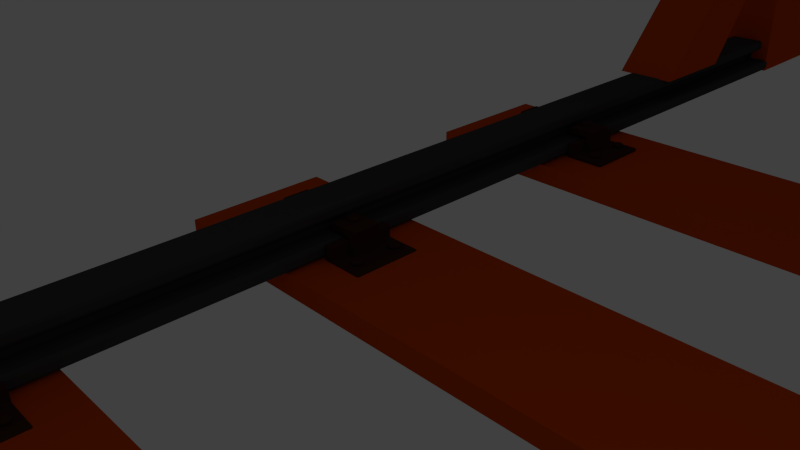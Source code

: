 # Source: re-ru25.blend  (saved by Blender 2.71.0; exported with 4.5.12 LTS)
import bpy
from mathutils import Matrix  # noqa: F401  (used for matrix-valued properties, if any)

bpy.ops.wm.read_factory_settings(use_empty=True)
scene = bpy.context.scene
scene.name = 'Scene'

# ---- collections
col_collection_1 = bpy.data.collections.new('Collection 1'); scene.collection.children.link(col_collection_1)

# ---- materials (node trees are filled in below, after node groups)
mat_material_005 = bpy.data.materials.new('Material.005')
mat_material_005.alpha_threshold = 0.0
mat_material_005.use_transparent_shadow = False
mat_material_005.diffuse_color = (0.05222, 0.02172, 0.01396, 1.0)
mat_material_005.roughness = 0.5
mat_material_005.specular_intensity = 1.0
mat_material_005.line_color = (0.0, 0.0, 0.0, 1.0)
mat_material_001 = bpy.data.materials.new('Material.001')
mat_material_001.alpha_threshold = 0.0
mat_material_001.use_transparent_shadow = False
mat_material_001.diffuse_color = (0.05222, 0.05222, 0.05222, 1.0)
mat_material_001.roughness = 0.5
mat_material_001.specular_intensity = 1.0
mat_material_001.line_color = (0.0, 0.0, 0.0, 1.0)
mat_material_002 = bpy.data.materials.new('Material.002')
mat_material_002.alpha_threshold = 0.0
mat_material_002.use_transparent_shadow = False
mat_material_002.diffuse_color = (0.6152, 0.06405, 0.0, 1.0)
mat_material_002.roughness = 0.5
mat_material_002.specular_intensity = 0.1383
mat_material_002.line_color = (0.0, 0.0, 0.0, 1.0)
mat_material_003 = bpy.data.materials.new('Material.003')
mat_material_003.alpha_threshold = 0.0
mat_material_003.use_transparent_shadow = False
mat_material_003.diffuse_color = (0.5277, 0.009665, 0.02085, 1.0)
mat_material_003.roughness = 0.5
mat_material_003.specular_intensity = 1.0
mat_material_003.line_color = (0.0, 0.0, 0.0, 1.0)

# ---- material node trees

# ---- world
world_world = bpy.data.worlds.new('World'); scene.world = world_world
world_world.color = (0.05088, 0.05088, 0.05088)
world_world.use_sun_shadow = False
world_world.sun_shadow_jitter_overblur = 0.0
world_world.cycles.sampling_method = 'MANUAL'
world_world.cycles.sample_map_resolution = 256

# ---- cameras
cam_camera = bpy.data.cameras.new('Camera')
cam_camera.clip_end = 100.0
cam_camera.lens = 35.0
cam_camera.sensor_width = 32.0
cam_camera.sensor_height = 18.0
cam_camera.ortho_scale = 7.314
cam_camera.dof.focus_distance = 0.0
cam_camera.dof.aperture_fstop = 128.0

# ---- lights
light_lamp = bpy.data.lights.new('Lamp', 'POINT')
light_lamp.transmission_factor = 0.0
light_lamp.cutoff_distance = 30.0
light_lamp.energy = 100.0
light_lamp.shadow_buffer_clip_start = 1.001
light_lamp.shadow_soft_size = 0.1
light_lamp.shadow_maximum_resolution = 0.006
light_lamp.use_absolute_resolution = True
light_lamp.cycles.use_multiple_importance_sampling = False

# ---- meshes
me_cube_021 = bpy.data.meshes.new('Cube.021')
me_cube_021.from_pydata([(-11.23, 15.3, -5.467), (-11.23, 17.3, -5.467), (-10.23, 17.3, -5.467), (-10.23, 15.3, -5.467), (-11.23, 15.3, -5.2), (-11.23, 17.3, -5.2), (-10.23, 17.3, -5.2), (-10.23, 15.3, -5.2), (-9.963, 17.3, -5.467), (-9.963, 15.3, -5.467), (-9.963, 17.3, -5.2), (-9.963, 15.3, -5.2), (-10.23, 17.3, -4.824), (-10.23, 15.3, -4.824), (-9.963, 17.3, -4.824), (-9.963, 15.3, -4.824), (-10.23, 16.73, -5.314), (-10.23, 15.88, -5.314), (-10.23, 16.73, -4.756), (-10.23, 15.88, -4.756), (-10.44, 16.73, -5.314), (-10.44, 15.88, -5.314), (-10.44, 16.73, -4.756), (-10.44, 15.88, -4.756), (-10.23, 16.73, -4.511), (-10.23, 15.88, -4.511), (-10.44, 16.73, -4.511), (-10.44, 15.88, -4.511), (-9.553, 16.73, -4.756), (-9.553, 15.88, -4.756), (-9.553, 16.73, -4.511), (-9.553, 15.88, -4.511), (-9.728, 16.48, -4.527), (-9.854, 16.53, -4.527), (-9.854, 16.46, -5.419), (-9.854, 16.46, -4.505), (-9.78, 16.43, -5.419), (-9.78, 16.43, -4.505), (-9.75, 16.36, -5.419), (-9.75, 16.36, -4.505), (-9.78, 16.28, -5.419), (-9.78, 16.28, -4.505), (-9.854, 16.25, -5.419), (-9.854, 16.25, -4.505), (-9.927, 16.28, -5.419), (-9.927, 16.28, -4.505), (-9.957, 16.36, -5.419), (-9.957, 16.36, -4.505), (-9.927, 16.43, -5.419), (-9.927, 16.43, -4.505), (-9.675, 16.36, -4.527), (-9.728, 16.23, -4.527), (-9.854, 16.18, -4.527), (-9.98, 16.23, -4.527), (-10.03, 16.36, -4.527), (-9.98, 16.48, -4.527), (-9.728, 16.48, -4.42), (-9.854, 16.53, -4.42), (-9.675, 16.36, -4.42), (-9.728, 16.23, -4.42), (-9.854, 16.18, -4.42), (-9.98, 16.23, -4.42), (-10.03, 16.36, -4.42), (-9.98, 16.48, -4.42), (-10.61, 17.08, -5.193), (-10.74, 17.14, -5.193), (-10.74, 17.06, -5.698), (-10.74, 17.06, -5.171), (-10.66, 17.03, -5.698), (-10.66, 17.03, -5.171), (-10.63, 16.96, -5.698), (-10.63, 16.96, -5.171), (-10.66, 16.88, -5.698), (-10.66, 16.88, -5.171), (-10.74, 16.85, -5.698), (-10.74, 16.85, -5.171), (-10.81, 16.88, -5.698), (-10.81, 16.88, -5.171), (-10.84, 16.96, -5.698), (-10.84, 16.96, -5.171), (-10.81, 17.03, -5.698), (-10.81, 17.03, -5.171), (-10.56, 16.96, -5.193), (-10.61, 16.83, -5.193), (-10.74, 16.78, -5.193), (-10.86, 16.83, -5.193), (-10.91, 16.96, -5.193), (-10.86, 17.08, -5.193), (-10.61, 17.08, -5.086), (-10.74, 17.14, -5.086), (-10.56, 16.96, -5.086), (-10.61, 16.83, -5.086), (-10.74, 16.78, -5.086), (-10.86, 16.83, -5.086), (-10.91, 16.96, -5.086), (-10.86, 17.08, -5.086), (-10.61, 15.83, -5.193), (-10.74, 15.89, -5.193), (-10.74, 15.81, -5.698), (-10.74, 15.81, -5.171), (-10.66, 15.78, -5.698), (-10.66, 15.78, -5.171), (-10.63, 15.71, -5.698), (-10.63, 15.71, -5.171), (-10.66, 15.63, -5.698), (-10.66, 15.63, -5.171), (-10.74, 15.6, -5.698), (-10.74, 15.6, -5.171), (-10.81, 15.63, -5.698), (-10.81, 15.63, -5.171), (-10.84, 15.71, -5.698), (-10.84, 15.71, -5.171), (-10.81, 15.78, -5.698), (-10.81, 15.78, -5.171), (-10.56, 15.71, -5.193), (-10.61, 15.58, -5.193), (-10.74, 15.53, -5.193), (-10.86, 15.58, -5.193), (-10.91, 15.71, -5.193), (-10.86, 15.83, -5.193), (-10.61, 15.83, -5.086), (-10.74, 15.89, -5.086), (-10.56, 15.71, -5.086), (-10.61, 15.58, -5.086), (-10.74, 15.53, -5.086), (-10.86, 15.58, -5.086), (-10.91, 15.71, -5.086), (-10.86, 15.83, -5.086), (-11.23, 5.303, -5.467), (-11.23, 7.303, -5.467), (-10.23, 7.303, -5.467), (-10.23, 5.303, -5.467), (-11.23, 5.303, -5.2), (-11.23, 7.303, -5.2), (-10.23, 7.303, -5.2), (-10.23, 5.303, -5.2), (-9.963, 7.303, -5.467), (-9.963, 5.303, -5.467), (-9.963, 7.303, -5.2), (-9.963, 5.303, -5.2), (-10.23, 7.303, -4.824), (-10.23, 5.303, -4.824), (-9.963, 7.303, -4.824), (-9.963, 5.303, -4.824), (-10.23, 6.726, -5.314), (-10.23, 5.88, -5.314), (-10.23, 6.726, -4.756), (-10.23, 5.88, -4.756), (-10.44, 6.726, -5.314), (-10.44, 5.88, -5.314), (-10.44, 6.726, -4.756), (-10.44, 5.88, -4.756), (-10.23, 6.726, -4.511), (-10.23, 5.88, -4.511), (-10.44, 6.726, -4.511), (-10.44, 5.88, -4.511), (-9.553, 6.726, -4.756), (-9.553, 5.88, -4.756), (-9.553, 6.726, -4.511), (-9.553, 5.88, -4.511), (-9.728, 6.482, -4.527), (-9.854, 6.534, -4.527), (-9.854, 6.46, -5.419), (-9.854, 6.46, -4.505), (-9.78, 6.429, -5.419), (-9.78, 6.429, -4.505), (-9.75, 6.356, -5.419), (-9.75, 6.356, -4.505), (-9.78, 6.283, -5.419), (-9.78, 6.283, -4.505), (-9.854, 6.253, -5.419), (-9.854, 6.253, -4.505), (-9.927, 6.283, -5.419), (-9.927, 6.283, -4.505), (-9.957, 6.356, -5.419), (-9.957, 6.356, -4.505), (-9.927, 6.429, -5.419), (-9.927, 6.429, -4.505), (-9.675, 6.356, -4.527), (-9.728, 6.23, -4.527), (-9.854, 6.178, -4.527), (-9.98, 6.23, -4.527), (-10.03, 6.356, -4.527), (-9.98, 6.482, -4.527), (-9.728, 6.482, -4.42), (-9.854, 6.534, -4.42), (-9.675, 6.356, -4.42), (-9.728, 6.23, -4.42), (-9.854, 6.178, -4.42), (-9.98, 6.23, -4.42), (-10.03, 6.356, -4.42), (-9.98, 6.482, -4.42), (-10.61, 7.083, -5.193), (-10.74, 7.135, -5.193), (-10.74, 7.06, -5.698), (-10.74, 7.06, -5.171), (-10.66, 7.03, -5.698), (-10.66, 7.03, -5.171), (-10.63, 6.957, -5.698), (-10.63, 6.957, -5.171), (-10.66, 6.884, -5.698), (-10.66, 6.884, -5.171), (-10.74, 6.853, -5.698), (-10.74, 6.853, -5.171), (-10.81, 6.884, -5.698), (-10.81, 6.884, -5.171), (-10.84, 6.957, -5.698), (-10.84, 6.957, -5.171), (-10.81, 7.03, -5.698), (-10.81, 7.03, -5.171), (-10.56, 6.957, -5.193), (-10.61, 6.831, -5.193), (-10.74, 6.779, -5.193), (-10.86, 6.831, -5.193), (-10.91, 6.957, -5.193), (-10.86, 7.083, -5.193), (-10.61, 7.083, -5.086), (-10.74, 7.135, -5.086), (-10.56, 6.957, -5.086), (-10.61, 6.831, -5.086), (-10.74, 6.779, -5.086), (-10.86, 6.831, -5.086), (-10.91, 6.957, -5.086), (-10.86, 7.083, -5.086), (-10.61, 5.833, -5.193), (-10.74, 5.885, -5.193), (-10.74, 5.811, -5.698), (-10.74, 5.811, -5.171), (-10.66, 5.78, -5.698), (-10.66, 5.78, -5.171), (-10.63, 5.707, -5.698), (-10.63, 5.707, -5.171), (-10.66, 5.634, -5.698), (-10.66, 5.634, -5.171), (-10.74, 5.603, -5.698), (-10.74, 5.603, -5.171), (-10.81, 5.634, -5.698), (-10.81, 5.634, -5.171), (-10.84, 5.707, -5.698), (-10.84, 5.707, -5.171), (-10.81, 5.78, -5.698), (-10.81, 5.78, -5.171), (-10.56, 5.707, -5.193), (-10.61, 5.581, -5.193), (-10.74, 5.529, -5.193), (-10.86, 5.581, -5.193), (-10.91, 5.707, -5.193), (-10.86, 5.833, -5.193), (-10.61, 5.833, -5.086), (-10.74, 5.885, -5.086), (-10.56, 5.707, -5.086), (-10.61, 5.581, -5.086), (-10.74, 5.529, -5.086), (-10.86, 5.581, -5.086), (-10.91, 5.707, -5.086), (-10.86, 5.833, -5.086), (-11.23, -4.697, -5.467), (-11.23, -2.697, -5.467), (-10.23, -2.697, -5.467), (-10.23, -4.697, -5.467), (-11.23, -4.697, -5.2), (-11.23, -2.697, -5.2), (-10.23, -2.697, -5.2), (-10.23, -4.697, -5.2), (-9.963, -2.697, -5.467), (-9.963, -4.697, -5.467), (-9.963, -2.697, -5.2), (-9.963, -4.697, -5.2), (-10.23, -2.697, -4.824), (-10.23, -4.697, -4.824), (-9.963, -2.697, -4.824), (-9.963, -4.697, -4.824), (-10.23, -3.274, -5.314), (-10.23, -4.12, -5.314), (-10.23, -3.274, -4.756), (-10.23, -4.12, -4.756), (-10.44, -3.274, -5.314), (-10.44, -4.12, -5.314), (-10.44, -3.274, -4.756), (-10.44, -4.12, -4.756), (-10.23, -3.274, -4.511), (-10.23, -4.12, -4.511), (-10.44, -3.274, -4.511), (-10.44, -4.12, -4.511), (-9.553, -3.274, -4.756), (-9.553, -4.12, -4.756), (-9.553, -3.274, -4.511), (-9.553, -4.12, -4.511), (-9.728, -3.518, -4.527), (-9.854, -3.466, -4.527), (-9.854, -3.54, -5.419), (-9.854, -3.54, -4.505), (-9.78, -3.571, -5.419), (-9.78, -3.571, -4.505), (-9.75, -3.644, -5.419), (-9.75, -3.644, -4.505), (-9.78, -3.717, -5.419), (-9.78, -3.717, -4.505), (-9.854, -3.747, -5.419), (-9.854, -3.747, -4.505), (-9.927, -3.717, -5.419), (-9.927, -3.717, -4.505), (-9.957, -3.644, -5.419), (-9.957, -3.644, -4.505), (-9.927, -3.571, -5.419), (-9.927, -3.571, -4.505), (-9.675, -3.644, -4.527), (-9.728, -3.77, -4.527), (-9.854, -3.822, -4.527), (-9.98, -3.77, -4.527), (-10.03, -3.644, -4.527), (-9.98, -3.518, -4.527), (-9.728, -3.518, -4.42), (-9.854, -3.466, -4.42), (-9.675, -3.644, -4.42), (-9.728, -3.77, -4.42), (-9.854, -3.822, -4.42), (-9.98, -3.77, -4.42), (-10.03, -3.644, -4.42), (-9.98, -3.518, -4.42), (-10.61, -2.917, -5.193), (-10.74, -2.865, -5.193), (-10.74, -2.94, -5.698), (-10.74, -2.94, -5.171), (-10.66, -2.97, -5.698), (-10.66, -2.97, -5.171), (-10.63, -3.043, -5.698), (-10.63, -3.043, -5.171), (-10.66, -3.116, -5.698), (-10.66, -3.116, -5.171), (-10.74, -3.147, -5.698), (-10.74, -3.147, -5.171), (-10.81, -3.116, -5.698), (-10.81, -3.116, -5.171), (-10.84, -3.043, -5.698), (-10.84, -3.043, -5.171), (-10.81, -2.97, -5.698), (-10.81, -2.97, -5.171), (-10.56, -3.043, -5.193), (-10.61, -3.169, -5.193), (-10.74, -3.221, -5.193), (-10.86, -3.169, -5.193), (-10.91, -3.043, -5.193), (-10.86, -2.917, -5.193), (-10.61, -2.917, -5.086), (-10.74, -2.865, -5.086), (-10.56, -3.043, -5.086), (-10.61, -3.169, -5.086), (-10.74, -3.221, -5.086), (-10.86, -3.169, -5.086), (-10.91, -3.043, -5.086), (-10.86, -2.917, -5.086), (-10.61, -4.167, -5.193), (-10.74, -4.115, -5.193), (-10.74, -4.189, -5.698), (-10.74, -4.189, -5.171), (-10.66, -4.22, -5.698), (-10.66, -4.22, -5.171), (-10.63, -4.293, -5.698), (-10.63, -4.293, -5.171), (-10.66, -4.366, -5.698), (-10.66, -4.366, -5.171), (-10.74, -4.397, -5.698), (-10.74, -4.397, -5.171), (-10.81, -4.366, -5.698), (-10.81, -4.366, -5.171), (-10.84, -4.293, -5.698), (-10.84, -4.293, -5.171), (-10.81, -4.22, -5.698), (-10.81, -4.22, -5.171), (-10.56, -4.293, -5.193), (-10.61, -4.419, -5.193), (-10.74, -4.471, -5.193), (-10.86, -4.419, -5.193), (-10.91, -4.293, -5.193), (-10.86, -4.167, -5.193), (-10.61, -4.167, -5.086), (-10.74, -4.115, -5.086), (-10.56, -4.293, -5.086), (-10.61, -4.419, -5.086), (-10.74, -4.471, -5.086), (-10.86, -4.419, -5.086), (-10.91, -4.293, -5.086), (-10.86, -4.167, -5.086), (-11.23, -14.7, -5.467), (-11.23, -12.7, -5.467), (-10.23, -12.7, -5.467), (-10.23, -14.7, -5.467), (-11.23, -14.7, -5.2), (-11.23, -12.7, -5.2), (-10.23, -12.7, -5.2), (-10.23, -14.7, -5.2), (-9.963, -12.7, -5.467), (-9.963, -14.7, -5.467), (-9.963, -12.7, -5.2), (-9.963, -14.7, -5.2), (-10.23, -12.7, -4.824), (-10.23, -14.7, -4.824), (-9.963, -12.7, -4.824), (-9.963, -14.7, -4.824), (-10.23, -13.27, -5.314), (-10.23, -14.12, -5.314), (-10.23, -13.27, -4.756), (-10.23, -14.12, -4.756), (-10.44, -13.27, -5.314), (-10.44, -14.12, -5.314), (-10.44, -13.27, -4.756), (-10.44, -14.12, -4.756), (-10.23, -13.27, -4.511), (-10.23, -14.12, -4.511), (-10.44, -13.27, -4.511), (-10.44, -14.12, -4.511), (-9.553, -13.27, -4.756), (-9.553, -14.12, -4.756), (-9.553, -13.27, -4.511), (-9.553, -14.12, -4.511), (-9.728, -13.52, -4.527), (-9.854, -13.47, -4.527), (-9.854, -13.54, -5.419), (-9.854, -13.54, -4.505), (-9.78, -13.57, -5.419), (-9.78, -13.57, -4.505), (-9.75, -13.64, -5.419), (-9.75, -13.64, -4.505), (-9.78, -13.72, -5.419), (-9.78, -13.72, -4.505), (-9.854, -13.75, -5.419), (-9.854, -13.75, -4.505), (-9.927, -13.72, -5.419), (-9.927, -13.72, -4.505), (-9.957, -13.64, -5.419), (-9.957, -13.64, -4.505), (-9.927, -13.57, -5.419), (-9.927, -13.57, -4.505), (-9.675, -13.64, -4.527), (-9.728, -13.77, -4.527), (-9.854, -13.82, -4.527), (-9.98, -13.77, -4.527), (-10.03, -13.64, -4.527), (-9.98, -13.52, -4.527), (-9.728, -13.52, -4.42), (-9.854, -13.47, -4.42), (-9.675, -13.64, -4.42), (-9.728, -13.77, -4.42), (-9.854, -13.82, -4.42), (-9.98, -13.77, -4.42), (-10.03, -13.64, -4.42), (-9.98, -13.52, -4.42), (-10.61, -12.92, -5.193), (-10.74, -12.86, -5.193), (-10.74, -12.94, -5.698), (-10.74, -12.94, -5.171), (-10.66, -12.97, -5.698), (-10.66, -12.97, -5.171), (-10.63, -13.04, -5.698), (-10.63, -13.04, -5.171), (-10.66, -13.12, -5.698), (-10.66, -13.12, -5.171), (-10.74, -13.15, -5.698), (-10.74, -13.15, -5.171), (-10.81, -13.12, -5.698), (-10.81, -13.12, -5.171), (-10.84, -13.04, -5.698), (-10.84, -13.04, -5.171), (-10.81, -12.97, -5.698), (-10.81, -12.97, -5.171), (-10.56, -13.04, -5.193), (-10.61, -13.17, -5.193), (-10.74, -13.22, -5.193), (-10.86, -13.17, -5.193), (-10.91, -13.04, -5.193), (-10.86, -12.92, -5.193), (-10.61, -12.92, -5.086), (-10.74, -12.86, -5.086), (-10.56, -13.04, -5.086), (-10.61, -13.17, -5.086), (-10.74, -13.22, -5.086), (-10.86, -13.17, -5.086), (-10.91, -13.04, -5.086), (-10.86, -12.92, -5.086), (-10.61, -14.17, -5.193), (-10.74, -14.11, -5.193), (-10.74, -14.19, -5.698), (-10.74, -14.19, -5.171), (-10.66, -14.22, -5.698), (-10.66, -14.22, -5.171), (-10.63, -14.29, -5.698), (-10.63, -14.29, -5.171), (-10.66, -14.37, -5.698), (-10.66, -14.37, -5.171), (-10.74, -14.4, -5.698), (-10.74, -14.4, -5.171), (-10.81, -14.37, -5.698), (-10.81, -14.37, -5.171), (-10.84, -14.29, -5.698), (-10.84, -14.29, -5.171), (-10.81, -14.22, -5.698), (-10.81, -14.22, -5.171), (-10.56, -14.29, -5.193), (-10.61, -14.42, -5.193), (-10.74, -14.47, -5.193), (-10.86, -14.42, -5.193), (-10.91, -14.29, -5.193), (-10.86, -14.17, -5.193), (-10.61, -14.17, -5.086), (-10.74, -14.11, -5.086), (-10.56, -14.29, -5.086), (-10.61, -14.42, -5.086), (-10.74, -14.47, -5.086), (-10.86, -14.42, -5.086), (-10.91, -14.29, -5.086), (-10.86, -14.17, -5.086), (-11.23, -24.7, -5.467), (-11.23, -22.7, -5.467), (-10.23, -22.7, -5.467), (-10.23, -24.7, -5.467), (-11.23, -24.7, -5.2), (-11.23, -22.7, -5.2), (-10.23, -22.7, -5.2), (-10.23, -24.7, -5.2), (-9.963, -22.7, -5.467), (-9.963, -24.7, -5.467), (-9.963, -22.7, -5.2), (-9.963, -24.7, -5.2), (-10.23, -22.7, -4.824), (-10.23, -24.7, -4.824), (-9.963, -22.7, -4.824), (-9.963, -24.7, -4.824), (-10.23, -23.27, -5.314), (-10.23, -24.12, -5.314), (-10.23, -23.27, -4.756), (-10.23, -24.12, -4.756), (-10.44, -23.27, -5.314), (-10.44, -24.12, -5.314), (-10.44, -23.27, -4.756), (-10.44, -24.12, -4.756), (-10.23, -23.27, -4.511), (-10.23, -24.12, -4.511), (-10.44, -23.27, -4.511), (-10.44, -24.12, -4.511), (-9.553, -23.27, -4.756), (-9.553, -24.12, -4.756), (-9.553, -23.27, -4.511), (-9.553, -24.12, -4.511), (-9.728, -23.52, -4.527), (-9.854, -23.47, -4.527), (-9.854, -23.54, -5.419), (-9.854, -23.54, -4.505), (-9.78, -23.57, -5.419), (-9.78, -23.57, -4.505), (-9.75, -23.64, -5.419), (-9.75, -23.64, -4.505), (-9.78, -23.72, -5.419), (-9.78, -23.72, -4.505), (-9.854, -23.75, -5.419), (-9.854, -23.75, -4.505), (-9.927, -23.72, -5.419), (-9.927, -23.72, -4.505), (-9.957, -23.64, -5.419), (-9.957, -23.64, -4.505), (-9.927, -23.57, -5.419), (-9.927, -23.57, -4.505), (-9.675, -23.64, -4.527), (-9.728, -23.77, -4.527), (-9.854, -23.82, -4.527), (-9.98, -23.77, -4.527), (-10.03, -23.64, -4.527), (-9.98, -23.52, -4.527), (-9.728, -23.52, -4.42), (-9.854, -23.47, -4.42), (-9.675, -23.64, -4.42), (-9.728, -23.77, -4.42), (-9.854, -23.82, -4.42), (-9.98, -23.77, -4.42), (-10.03, -23.64, -4.42), (-9.98, -23.52, -4.42), (-10.61, -22.92, -5.193), (-10.74, -22.86, -5.193), (-10.74, -22.94, -5.698), (-10.74, -22.94, -5.171), (-10.66, -22.97, -5.698), (-10.66, -22.97, -5.171), (-10.63, -23.04, -5.698), (-10.63, -23.04, -5.171), (-10.66, -23.12, -5.698), (-10.66, -23.12, -5.171), (-10.74, -23.15, -5.698), (-10.74, -23.15, -5.171), (-10.81, -23.12, -5.698), (-10.81, -23.12, -5.171), (-10.84, -23.04, -5.698), (-10.84, -23.04, -5.171), (-10.81, -22.97, -5.698), (-10.81, -22.97, -5.171), (-10.56, -23.04, -5.193), (-10.61, -23.17, -5.193), (-10.74, -23.22, -5.193), (-10.86, -23.17, -5.193), (-10.91, -23.04, -5.193), (-10.86, -22.92, -5.193), (-10.61, -22.92, -5.086), (-10.74, -22.86, -5.086), (-10.56, -23.04, -5.086), (-10.61, -23.17, -5.086), (-10.74, -23.22, -5.086), (-10.86, -23.17, -5.086), (-10.91, -23.04, -5.086), (-10.86, -22.92, -5.086), (-10.61, -24.17, -5.193), (-10.74, -24.11, -5.193), (-10.74, -24.19, -5.698), (-10.74, -24.19, -5.171), (-10.66, -24.22, -5.698), (-10.66, -24.22, -5.171), (-10.63, -24.29, -5.698), (-10.63, -24.29, -5.171), (-10.66, -24.37, -5.698), (-10.66, -24.37, -5.171), (-10.74, -24.4, -5.698), (-10.74, -24.4, -5.171), (-10.81, -24.37, -5.698), (-10.81, -24.37, -5.171), (-10.84, -24.29, -5.698), (-10.84, -24.29, -5.171), (-10.81, -24.22, -5.698), (-10.81, -24.22, -5.171), (-10.56, -24.29, -5.193), (-10.61, -24.42, -5.193), (-10.74, -24.47, -5.193), (-10.86, -24.42, -5.193), (-10.91, -24.29, -5.193), (-10.86, -24.17, -5.193), (-10.61, -24.17, -5.086), (-10.74, -24.11, -5.086), (-10.56, -24.29, -5.086), (-10.61, -24.42, -5.086), (-10.74, -24.47, -5.086), (-10.86, -24.42, -5.086), (-10.91, -24.29, -5.086), (-10.86, -24.17, -5.086), (-11.23, -34.7, -5.467), (-11.23, -32.7, -5.467), (-10.23, -32.7, -5.467), (-10.23, -34.7, -5.467), (-11.23, -34.7, -5.2), (-11.23, -32.7, -5.2), (-10.23, -32.7, -5.2), (-10.23, -34.7, -5.2), (-9.963, -32.7, -5.467), (-9.963, -34.7, -5.467), (-9.963, -32.7, -5.2), (-9.963, -34.7, -5.2), (-10.23, -32.7, -4.824), (-10.23, -34.7, -4.824), (-9.963, -32.7, -4.824), (-9.963, -34.7, -4.824), (-10.23, -33.27, -5.314), (-10.23, -34.12, -5.314), (-10.23, -33.27, -4.756), (-10.23, -34.12, -4.756), (-10.44, -33.27, -5.314), (-10.44, -34.12, -5.314), (-10.44, -33.27, -4.756), (-10.44, -34.12, -4.756), (-10.23, -33.27, -4.511), (-10.23, -34.12, -4.511), (-10.44, -33.27, -4.511), (-10.44, -34.12, -4.511), (-9.553, -33.27, -4.756), (-9.553, -34.12, -4.756), (-9.553, -33.27, -4.511), (-9.553, -34.12, -4.511), (-9.728, -33.52, -4.527), (-9.854, -33.47, -4.527), (-9.854, -33.54, -5.419), (-9.854, -33.54, -4.505), (-9.78, -33.57, -5.419), (-9.78, -33.57, -4.505), (-9.75, -33.64, -5.419), (-9.75, -33.64, -4.505), (-9.78, -33.72, -5.419), (-9.78, -33.72, -4.505), (-9.854, -33.75, -5.419), (-9.854, -33.75, -4.505), (-9.927, -33.72, -5.419), (-9.927, -33.72, -4.505), (-9.957, -33.64, -5.419), (-9.957, -33.64, -4.505), (-9.927, -33.57, -5.419), (-9.927, -33.57, -4.505), (-9.675, -33.64, -4.527), (-9.728, -33.77, -4.527), (-9.854, -33.82, -4.527), (-9.98, -33.77, -4.527), (-10.03, -33.64, -4.527), (-9.98, -33.52, -4.527), (-9.728, -33.52, -4.42), (-9.854, -33.47, -4.42), (-9.675, -33.64, -4.42), (-9.728, -33.77, -4.42), (-9.854, -33.82, -4.42), (-9.98, -33.77, -4.42), (-10.03, -33.64, -4.42), (-9.98, -33.52, -4.42), (-10.61, -32.92, -5.193), (-10.74, -32.86, -5.193), (-10.74, -32.94, -5.698), (-10.74, -32.94, -5.171), (-10.66, -32.97, -5.698), (-10.66, -32.97, -5.171), (-10.63, -33.04, -5.698), (-10.63, -33.04, -5.171), (-10.66, -33.12, -5.698), (-10.66, -33.12, -5.171), (-10.74, -33.15, -5.698), (-10.74, -33.15, -5.171), (-10.81, -33.12, -5.698), (-10.81, -33.12, -5.171), (-10.84, -33.04, -5.698), (-10.84, -33.04, -5.171), (-10.81, -32.97, -5.698), (-10.81, -32.97, -5.171), (-10.56, -33.04, -5.193), (-10.61, -33.17, -5.193), (-10.74, -33.22, -5.193), (-10.86, -33.17, -5.193), (-10.91, -33.04, -5.193), (-10.86, -32.92, -5.193), (-10.61, -32.92, -5.086), (-10.74, -32.86, -5.086), (-10.56, -33.04, -5.086), (-10.61, -33.17, -5.086), (-10.74, -33.22, -5.086), (-10.86, -33.17, -5.086), (-10.91, -33.04, -5.086), (-10.86, -32.92, -5.086), (-10.61, -34.17, -5.193), (-10.74, -34.11, -5.193), (-10.74, -34.19, -5.698), (-10.74, -34.19, -5.171), (-10.66, -34.22, -5.698), (-10.66, -34.22, -5.171), (-10.63, -34.29, -5.698), (-10.63, -34.29, -5.171), (-10.66, -34.37, -5.698), (-10.66, -34.37, -5.171), (-10.74, -34.4, -5.698), (-10.74, -34.4, -5.171), (-10.81, -34.37, -5.698), (-10.81, -34.37, -5.171), (-10.84, -34.29, -5.698), (-10.84, -34.29, -5.171), (-10.81, -34.22, -5.698), (-10.81, -34.22, -5.171), (-10.56, -34.29, -5.193), (-10.61, -34.42, -5.193), (-10.74, -34.47, -5.193), (-10.86, -34.42, -5.193), (-10.91, -34.29, -5.193), (-10.86, -34.17, -5.193), (-10.61, -34.17, -5.086), (-10.74, -34.11, -5.086), (-10.56, -34.29, -5.086), (-10.61, -34.42, -5.086), (-10.74, -34.47, -5.086), (-10.86, -34.42, -5.086), (-10.91, -34.29, -5.086), (-10.86, -34.17, -5.086), (6.705, -34.7, -5.467), (6.705, -32.7, -5.467), (7.705, -32.7, -5.467), (7.705, -34.7, -5.467), (6.705, -34.7, -5.2), (6.705, -32.7, -5.2), (7.705, -32.7, -5.2), (7.705, -34.7, -5.2), (7.969, -32.7, -5.467), (7.969, -34.7, -5.467), (7.969, -32.7, -5.2), (7.969, -34.7, -5.2), (7.705, -32.7, -4.824), (7.705, -34.7, -4.824), (7.969, -32.7, -4.824), (7.969, -34.7, -4.824), (7.705, -33.27, -5.314), (7.705, -34.12, -5.314), (7.705, -33.27, -4.756), (7.705, -34.12, -4.756), (7.489, -33.27, -5.314), (7.489, -34.12, -5.314), (7.489, -33.27, -4.756), (7.489, -34.12, -4.756), (7.705, -33.27, -4.511), (7.705, -34.12, -4.511), (7.489, -33.27, -4.511), (7.489, -34.12, -4.511), (8.38, -33.27, -4.756), (8.38, -34.12, -4.756), (8.38, -33.27, -4.511), (8.38, -34.12, -4.511), (8.205, -33.52, -4.527), (8.079, -33.47, -4.527), (8.079, -33.54, -5.419), (8.079, -33.54, -4.505), (8.152, -33.57, -5.419), (8.152, -33.57, -4.505), (8.183, -33.64, -5.419), (8.183, -33.64, -4.505), (8.152, -33.72, -5.419), (8.152, -33.72, -4.505), (8.079, -33.75, -5.419), (8.079, -33.75, -4.505), (8.006, -33.72, -5.419), (8.006, -33.72, -4.505), (7.975, -33.64, -5.419), (7.975, -33.64, -4.505), (8.006, -33.57, -5.419), (8.006, -33.57, -4.505), (8.257, -33.64, -4.527), (8.205, -33.77, -4.527), (8.079, -33.82, -4.527), (7.953, -33.77, -4.527), (7.901, -33.64, -4.527), (7.953, -33.52, -4.527), (8.205, -33.52, -4.42), (8.079, -33.47, -4.42), (8.257, -33.64, -4.42), (8.205, -33.77, -4.42), (8.079, -33.82, -4.42), (7.953, -33.77, -4.42), (7.901, -33.64, -4.42), (7.953, -33.52, -4.42), (7.323, -32.92, -5.193), (7.197, -32.86, -5.193), (7.197, -32.94, -5.698), (7.197, -32.94, -5.171), (7.27, -32.97, -5.698), (7.27, -32.97, -5.171), (7.301, -33.04, -5.698), (7.301, -33.04, -5.171), (7.27, -33.12, -5.698), (7.27, -33.12, -5.171), (7.197, -33.15, -5.698), (7.197, -33.15, -5.171), (7.124, -33.12, -5.698), (7.124, -33.12, -5.171), (7.093, -33.04, -5.698), (7.093, -33.04, -5.171), (7.124, -32.97, -5.698), (7.124, -32.97, -5.171), (7.375, -33.04, -5.193), (7.323, -33.17, -5.193), (7.197, -33.22, -5.193), (7.071, -33.17, -5.193), (7.019, -33.04, -5.193), (7.071, -32.92, -5.193), (7.323, -32.92, -5.086), (7.197, -32.86, -5.086), (7.375, -33.04, -5.086), (7.323, -33.17, -5.086), (7.197, -33.22, -5.086), (7.071, -33.17, -5.086), (7.019, -33.04, -5.086), (7.071, -32.92, -5.086), (7.323, -34.17, -5.193), (7.197, -34.11, -5.193), (7.197, -34.19, -5.698), (7.197, -34.19, -5.171), (7.27, -34.22, -5.698), (7.27, -34.22, -5.171), (7.301, -34.29, -5.698), (7.301, -34.29, -5.171), (7.27, -34.37, -5.698), (7.27, -34.37, -5.171), (7.197, -34.4, -5.698), (7.197, -34.4, -5.171), (7.124, -34.37, -5.698), (7.124, -34.37, -5.171), (7.093, -34.29, -5.698), (7.093, -34.29, -5.171), (7.124, -34.22, -5.698), (7.124, -34.22, -5.171), (7.375, -34.29, -5.193), (7.323, -34.42, -5.193), (7.197, -34.47, -5.193), (7.071, -34.42, -5.193), (7.019, -34.29, -5.193), (7.071, -34.17, -5.193), (7.323, -34.17, -5.086), (7.197, -34.11, -5.086), (7.375, -34.29, -5.086), (7.323, -34.42, -5.086), (7.197, -34.47, -5.086), (7.071, -34.42, -5.086), (7.019, -34.29, -5.086), (7.071, -34.17, -5.086), (6.705, -24.7, -5.467), (6.705, -22.7, -5.467), (7.705, -22.7, -5.467), (7.705, -24.7, -5.467), (6.705, -24.7, -5.2), (6.705, -22.7, -5.2), (7.705, -22.7, -5.2), (7.705, -24.7, -5.2), (7.969, -22.7, -5.467), (7.969, -24.7, -5.467), (7.969, -22.7, -5.2), (7.969, -24.7, -5.2), (7.705, -22.7, -4.824), (7.705, -24.7, -4.824), (7.969, -22.7, -4.824), (7.969, -24.7, -4.824), (7.705, -23.27, -5.314), (7.705, -24.12, -5.314), (7.705, -23.27, -4.756), (7.705, -24.12, -4.756), (7.489, -23.27, -5.314), (7.489, -24.12, -5.314), (7.489, -23.27, -4.756), (7.489, -24.12, -4.756), (7.705, -23.27, -4.511), (7.705, -24.12, -4.511), (7.489, -23.27, -4.511), (7.489, -24.12, -4.511), (8.38, -23.27, -4.756), (8.38, -24.12, -4.756), (8.38, -23.27, -4.511), (8.38, -24.12, -4.511), (8.205, -23.52, -4.527), (8.079, -23.47, -4.527), (8.079, -23.54, -5.419), (8.079, -23.54, -4.505), (8.152, -23.57, -5.419), (8.152, -23.57, -4.505), (8.183, -23.64, -5.419), (8.183, -23.64, -4.505), (8.152, -23.72, -5.419), (8.152, -23.72, -4.505), (8.079, -23.75, -5.419), (8.079, -23.75, -4.505), (8.006, -23.72, -5.419), (8.006, -23.72, -4.505), (7.975, -23.64, -5.419), (7.975, -23.64, -4.505), (8.006, -23.57, -5.419), (8.006, -23.57, -4.505), (8.257, -23.64, -4.527), (8.205, -23.77, -4.527), (8.079, -23.82, -4.527), (7.953, -23.77, -4.527), (7.901, -23.64, -4.527), (7.953, -23.52, -4.527), (8.205, -23.52, -4.42), (8.079, -23.47, -4.42), (8.257, -23.64, -4.42), (8.205, -23.77, -4.42), (8.079, -23.82, -4.42), (7.953, -23.77, -4.42), (7.901, -23.64, -4.42), (7.953, -23.52, -4.42), (7.323, -22.92, -5.193), (7.197, -22.86, -5.193), (7.197, -22.94, -5.698), (7.197, -22.94, -5.171), (7.27, -22.97, -5.698), (7.27, -22.97, -5.171), (7.301, -23.04, -5.698), (7.301, -23.04, -5.171), (7.27, -23.12, -5.698), (7.27, -23.12, -5.171), (7.197, -23.15, -5.698), (7.197, -23.15, -5.171), (7.124, -23.12, -5.698), (7.124, -23.12, -5.171), (7.093, -23.04, -5.698), (7.093, -23.04, -5.171), (7.124, -22.97, -5.698), (7.124, -22.97, -5.171), (7.375, -23.04, -5.193), (7.323, -23.17, -5.193), (7.197, -23.22, -5.193), (7.071, -23.17, -5.193), (7.019, -23.04, -5.193), (7.071, -22.92, -5.193), (7.323, -22.92, -5.086), (7.197, -22.86, -5.086), (7.375, -23.04, -5.086), (7.323, -23.17, -5.086), (7.197, -23.22, -5.086), (7.071, -23.17, -5.086), (7.019, -23.04, -5.086), (7.071, -22.92, -5.086), (7.323, -24.17, -5.193), (7.197, -24.11, -5.193), (7.197, -24.19, -5.698), (7.197, -24.19, -5.171), (7.27, -24.22, -5.698), (7.27, -24.22, -5.171), (7.301, -24.29, -5.698), (7.301, -24.29, -5.171), (7.27, -24.37, -5.698), (7.27, -24.37, -5.171), (7.197, -24.4, -5.698), (7.197, -24.4, -5.171), (7.124, -24.37, -5.698), (7.124, -24.37, -5.171), (7.093, -24.29, -5.698), (7.093, -24.29, -5.171), (7.124, -24.22, -5.698), (7.124, -24.22, -5.171), (7.375, -24.29, -5.193), (7.323, -24.42, -5.193), (7.197, -24.47, -5.193), (7.071, -24.42, -5.193), (7.019, -24.29, -5.193), (7.071, -24.17, -5.193), (7.323, -24.17, -5.086), (7.197, -24.11, -5.086), (7.375, -24.29, -5.086), (7.323, -24.42, -5.086), (7.197, -24.47, -5.086), (7.071, -24.42, -5.086), (7.019, -24.29, -5.086), (7.071, -24.17, -5.086), (6.705, -14.7, -5.467), (6.705, -12.7, -5.467), (7.705, -12.7, -5.467), (7.705, -14.7, -5.467), (6.705, -14.7, -5.2), (6.705, -12.7, -5.2), (7.705, -12.7, -5.2), (7.705, -14.7, -5.2), (7.969, -12.7, -5.467), (7.969, -14.7, -5.467), (7.969, -12.7, -5.2), (7.969, -14.7, -5.2), (7.705, -12.7, -4.824), (7.705, -14.7, -4.824), (7.969, -12.7, -4.824), (7.969, -14.7, -4.824), (7.705, -13.27, -5.314), (7.705, -14.12, -5.314), (7.705, -13.27, -4.756), (7.705, -14.12, -4.756), (7.489, -13.27, -5.314), (7.489, -14.12, -5.314), (7.489, -13.27, -4.756), (7.489, -14.12, -4.756), (7.705, -13.27, -4.511), (7.705, -14.12, -4.511), (7.489, -13.27, -4.511), (7.489, -14.12, -4.511), (8.38, -13.27, -4.756), (8.38, -14.12, -4.756), (8.38, -13.27, -4.511), (8.38, -14.12, -4.511), (8.205, -13.52, -4.527), (8.079, -13.47, -4.527), (8.079, -13.54, -5.419), (8.079, -13.54, -4.505), (8.152, -13.57, -5.419), (8.152, -13.57, -4.505), (8.183, -13.64, -5.419), (8.183, -13.64, -4.505), (8.152, -13.72, -5.419), (8.152, -13.72, -4.505), (8.079, -13.75, -5.419), (8.079, -13.75, -4.505), (8.006, -13.72, -5.419), (8.006, -13.72, -4.505), (7.975, -13.64, -5.419), (7.975, -13.64, -4.505), (8.006, -13.57, -5.419), (8.006, -13.57, -4.505), (8.257, -13.64, -4.527), (8.205, -13.77, -4.527), (8.079, -13.82, -4.527), (7.953, -13.77, -4.527), (7.901, -13.64, -4.527), (7.953, -13.52, -4.527), (8.205, -13.52, -4.42), (8.079, -13.47, -4.42), (8.257, -13.64, -4.42), (8.205, -13.77, -4.42), (8.079, -13.82, -4.42), (7.953, -13.77, -4.42), (7.901, -13.64, -4.42), (7.953, -13.52, -4.42), (7.323, -12.92, -5.193), (7.197, -12.86, -5.193), (7.197, -12.94, -5.698), (7.197, -12.94, -5.171), (7.27, -12.97, -5.698), (7.27, -12.97, -5.171), (7.301, -13.04, -5.698), (7.301, -13.04, -5.171), (7.27, -13.12, -5.698), (7.27, -13.12, -5.171), (7.197, -13.15, -5.698), (7.197, -13.15, -5.171), (7.124, -13.12, -5.698), (7.124, -13.12, -5.171), (7.093, -13.04, -5.698), (7.093, -13.04, -5.171), (7.124, -12.97, -5.698), (7.124, -12.97, -5.171), (7.375, -13.04, -5.193), (7.323, -13.17, -5.193), (7.197, -13.22, -5.193), (7.071, -13.17, -5.193), (7.019, -13.04, -5.193), (7.071, -12.92, -5.193), (7.323, -12.92, -5.086), (7.197, -12.86, -5.086), (7.375, -13.04, -5.086), (7.323, -13.17, -5.086), (7.197, -13.22, -5.086), (7.071, -13.17, -5.086), (7.019, -13.04, -5.086), (7.071, -12.92, -5.086), (7.323, -14.17, -5.193), (7.197, -14.11, -5.193), (7.197, -14.19, -5.698), (7.197, -14.19, -5.171), (7.27, -14.22, -5.698), (7.27, -14.22, -5.171), (7.301, -14.29, -5.698), (7.301, -14.29, -5.171), (7.27, -14.37, -5.698), (7.27, -14.37, -5.171), (7.197, -14.4, -5.698), (7.197, -14.4, -5.171), (7.124, -14.37, -5.698), (7.124, -14.37, -5.171), (7.093, -14.29, -5.698), (7.093, -14.29, -5.171), (7.124, -14.22, -5.698), (7.124, -14.22, -5.171), (7.375, -14.29, -5.193), (7.323, -14.42, -5.193), (7.197, -14.47, -5.193), (7.071, -14.42, -5.193), (7.019, -14.29, -5.193), (7.071, -14.17, -5.193), (7.323, -14.17, -5.086), (7.197, -14.11, -5.086), (7.375, -14.29, -5.086), (7.323, -14.42, -5.086), (7.197, -14.47, -5.086), (7.071, -14.42, -5.086), (7.019, -14.29, -5.086), (7.071, -14.17, -5.086), (6.705, -4.697, -5.467), (6.705, -2.697, -5.467), (7.705, -2.697, -5.467), (7.705, -4.697, -5.467), (6.705, -4.697, -5.2), (6.705, -2.697, -5.2), (7.705, -2.697, -5.2), (7.705, -4.697, -5.2), (7.969, -2.697, -5.467), (7.969, -4.697, -5.467), (7.969, -2.697, -5.2), (7.969, -4.697, -5.2), (7.705, -2.697, -4.824), (7.705, -4.697, -4.824), (7.969, -2.697, -4.824), (7.969, -4.697, -4.824), (7.705, -3.274, -5.314), (7.705, -4.12, -5.314), (7.705, -3.274, -4.756), (7.705, -4.12, -4.756), (7.489, -3.274, -5.314), (7.489, -4.12, -5.314), (7.489, -3.274, -4.756), (7.489, -4.12, -4.756), (7.705, -3.274, -4.511), (7.705, -4.12, -4.511), (7.489, -3.274, -4.511), (7.489, -4.12, -4.511), (8.38, -3.274, -4.756), (8.38, -4.12, -4.756), (8.38, -3.274, -4.511), (8.38, -4.12, -4.511), (8.205, -3.518, -4.527), (8.079, -3.466, -4.527), (8.079, -3.54, -5.419), (8.079, -3.54, -4.505), (8.152, -3.571, -5.419), (8.152, -3.571, -4.505), (8.183, -3.644, -5.419), (8.183, -3.644, -4.505), (8.152, -3.717, -5.419), (8.152, -3.717, -4.505), (8.079, -3.747, -5.419), (8.079, -3.747, -4.505), (8.006, -3.717, -5.419), (8.006, -3.717, -4.505), (7.975, -3.644, -5.419), (7.975, -3.644, -4.505), (8.006, -3.571, -5.419), (8.006, -3.571, -4.505), (8.257, -3.644, -4.527), (8.205, -3.77, -4.527), (8.079, -3.822, -4.527), (7.953, -3.77, -4.527), (7.901, -3.644, -4.527), (7.953, -3.518, -4.527), (8.205, -3.518, -4.42), (8.079, -3.466, -4.42), (8.257, -3.644, -4.42), (8.205, -3.77, -4.42), (8.079, -3.822, -4.42), (7.953, -3.77, -4.42), (7.901, -3.644, -4.42), (7.953, -3.518, -4.42), (7.323, -2.917, -5.193), (7.197, -2.865, -5.193), (7.197, -2.939, -5.698), (7.197, -2.939, -5.171), (7.27, -2.97, -5.698), (7.27, -2.97, -5.171), (7.301, -3.043, -5.698), (7.301, -3.043, -5.171), (7.27, -3.116, -5.698), (7.27, -3.116, -5.171), (7.197, -3.147, -5.698), (7.197, -3.147, -5.171), (7.124, -3.116, -5.698), (7.124, -3.116, -5.171), (7.093, -3.043, -5.698), (7.093, -3.043, -5.171), (7.124, -2.97, -5.698), (7.124, -2.97, -5.171), (7.375, -3.043, -5.193), (7.323, -3.169, -5.193), (7.197, -3.221, -5.193), (7.071, -3.169, -5.193), (7.019, -3.043, -5.193), (7.071, -2.917, -5.193), (7.323, -2.917, -5.086), (7.197, -2.865, -5.086), (7.375, -3.043, -5.086), (7.323, -3.169, -5.086), (7.197, -3.221, -5.086), (7.071, -3.169, -5.086), (7.019, -3.043, -5.086), (7.071, -2.917, -5.086), (7.323, -4.167, -5.193), (7.197, -4.115, -5.193), (7.197, -4.189, -5.698), (7.197, -4.189, -5.171), (7.27, -4.22, -5.698), (7.27, -4.22, -5.171), (7.301, -4.293, -5.698), (7.301, -4.293, -5.171), (7.27, -4.366, -5.698), (7.27, -4.366, -5.171), (7.197, -4.397, -5.698), (7.197, -4.397, -5.171), (7.124, -4.366, -5.698), (7.124, -4.366, -5.171), (7.093, -4.293, -5.698), (7.093, -4.293, -5.171), (7.124, -4.22, -5.698), (7.124, -4.22, -5.171), (7.375, -4.293, -5.193), (7.323, -4.419, -5.193), (7.197, -4.471, -5.193), (7.071, -4.419, -5.193), (7.019, -4.293, -5.193), (7.071, -4.167, -5.193), (7.323, -4.167, -5.086), (7.197, -4.115, -5.086), (7.375, -4.293, -5.086), (7.323, -4.419, -5.086), (7.197, -4.471, -5.086), (7.071, -4.419, -5.086), (7.019, -4.293, -5.086), (7.071, -4.167, -5.086), (6.705, 5.303, -5.467), (6.705, 7.303, -5.467), (7.705, 7.303, -5.467), (7.705, 5.303, -5.467), (6.705, 5.303, -5.2), (6.705, 7.303, -5.2), (7.705, 7.303, -5.2), (7.705, 5.303, -5.2), (7.969, 7.303, -5.467), (7.969, 5.303, -5.467), (7.969, 7.303, -5.2), (7.969, 5.303, -5.2), (7.705, 7.303, -4.824), (7.705, 5.303, -4.824), (7.969, 7.303, -4.824), (7.969, 5.303, -4.824), (7.705, 6.726, -5.314), (7.705, 5.88, -5.314), (7.705, 6.726, -4.756), (7.705, 5.88, -4.756), (7.489, 6.726, -5.314), (7.489, 5.88, -5.314), (7.489, 6.726, -4.756), (7.489, 5.88, -4.756), (7.705, 6.726, -4.511), (7.705, 5.88, -4.511), (7.489, 6.726, -4.511), (7.489, 5.88, -4.511), (8.38, 6.726, -4.756), (8.38, 5.88, -4.756), (8.38, 6.726, -4.511), (8.38, 5.88, -4.511), (8.205, 6.482, -4.527), (8.079, 6.534, -4.527), (8.079, 6.46, -5.419), (8.079, 6.46, -4.505), (8.152, 6.429, -5.419), (8.152, 6.429, -4.505), (8.183, 6.356, -5.419), (8.183, 6.356, -4.505), (8.152, 6.283, -5.419), (8.152, 6.283, -4.505), (8.079, 6.253, -5.419), (8.079, 6.253, -4.505), (8.006, 6.283, -5.419), (8.006, 6.283, -4.505), (7.975, 6.356, -5.419), (7.975, 6.356, -4.505), (8.006, 6.429, -5.419), (8.006, 6.429, -4.505), (8.257, 6.356, -4.527), (8.205, 6.23, -4.527), (8.079, 6.178, -4.527), (7.953, 6.23, -4.527), (7.901, 6.356, -4.527), (7.953, 6.482, -4.527), (8.205, 6.482, -4.42), (8.079, 6.534, -4.42), (8.257, 6.356, -4.42), (8.205, 6.23, -4.42), (8.079, 6.178, -4.42), (7.953, 6.23, -4.42), (7.901, 6.356, -4.42), (7.953, 6.482, -4.42), (7.323, 7.083, -5.193), (7.197, 7.135, -5.193), (7.197, 7.061, -5.698), (7.197, 7.061, -5.171), (7.27, 7.03, -5.698), (7.27, 7.03, -5.171), (7.301, 6.957, -5.698), (7.301, 6.957, -5.171), (7.27, 6.884, -5.698), (7.27, 6.884, -5.171), (7.197, 6.853, -5.698), (7.197, 6.853, -5.171), (7.124, 6.884, -5.698), (7.124, 6.884, -5.171), (7.093, 6.957, -5.698), (7.093, 6.957, -5.171), (7.124, 7.03, -5.698), (7.124, 7.03, -5.171), (7.375, 6.957, -5.193), (7.323, 6.831, -5.193), (7.197, 6.779, -5.193), (7.071, 6.831, -5.193), (7.019, 6.957, -5.193), (7.071, 7.083, -5.193), (7.323, 7.083, -5.086), (7.197, 7.135, -5.086), (7.375, 6.957, -5.086), (7.323, 6.831, -5.086), (7.197, 6.779, -5.086), (7.071, 6.831, -5.086), (7.019, 6.957, -5.086), (7.071, 7.083, -5.086), (7.323, 5.833, -5.193), (7.197, 5.885, -5.193), (7.197, 5.811, -5.698), (7.197, 5.811, -5.171), (7.27, 5.78, -5.698), (7.27, 5.78, -5.171), (7.301, 5.707, -5.698), (7.301, 5.707, -5.171), (7.27, 5.634, -5.698), (7.27, 5.634, -5.171), (7.197, 5.603, -5.698), (7.197, 5.603, -5.171), (7.124, 5.634, -5.698), (7.124, 5.634, -5.171), (7.093, 5.707, -5.698), (7.093, 5.707, -5.171), (7.124, 5.78, -5.698), (7.124, 5.78, -5.171), (7.375, 5.707, -5.193), (7.323, 5.581, -5.193), (7.197, 5.529, -5.193), (7.071, 5.581, -5.193), (7.019, 5.707, -5.193), (7.071, 5.833, -5.193), (7.323, 5.833, -5.086), (7.197, 5.885, -5.086), (7.375, 5.707, -5.086), (7.323, 5.581, -5.086), (7.197, 5.529, -5.086), (7.071, 5.581, -5.086), (7.019, 5.707, -5.086), (7.071, 5.833, -5.086), (6.705, 15.3, -5.467), (6.705, 17.3, -5.467), (7.705, 17.3, -5.467), (7.705, 15.3, -5.467), (6.705, 15.3, -5.2), (6.705, 17.3, -5.2), (7.705, 17.3, -5.2), (7.705, 15.3, -5.2), (7.969, 17.3, -5.467), (7.969, 15.3, -5.467), (7.969, 17.3, -5.2), (7.969, 15.3, -5.2), (7.705, 17.3, -4.824), (7.705, 15.3, -4.824), (7.969, 17.3, -4.824), (7.969, 15.3, -4.824), (7.705, 16.73, -5.314), (7.705, 15.88, -5.314), (7.705, 16.73, -4.756), (7.705, 15.88, -4.756), (7.489, 16.73, -5.314), (7.489, 15.88, -5.314), (7.489, 16.73, -4.756), (7.489, 15.88, -4.756), (7.705, 16.73, -4.511), (7.705, 15.88, -4.511), (7.489, 16.73, -4.511), (7.489, 15.88, -4.511), (8.38, 16.73, -4.756), (8.38, 15.88, -4.756), (8.38, 16.73, -4.511), (8.38, 15.88, -4.511), (8.205, 16.48, -4.527), (8.079, 16.53, -4.527), (8.079, 16.46, -5.419), (8.079, 16.46, -4.505), (8.152, 16.43, -5.419), (8.152, 16.43, -4.505), (8.183, 16.36, -5.419), (8.183, 16.36, -4.505), (8.152, 16.28, -5.419), (8.152, 16.28, -4.505), (8.079, 16.25, -5.419), (8.079, 16.25, -4.505), (8.006, 16.28, -5.419), (8.006, 16.28, -4.505), (7.975, 16.36, -5.419), (7.975, 16.36, -4.505), (8.006, 16.43, -5.419), (8.006, 16.43, -4.505), (8.257, 16.36, -4.527), (8.205, 16.23, -4.527), (8.079, 16.18, -4.527), (7.953, 16.23, -4.527), (7.901, 16.36, -4.527), (7.953, 16.48, -4.527), (8.205, 16.48, -4.42), (8.079, 16.53, -4.42), (8.257, 16.36, -4.42), (8.205, 16.23, -4.42), (8.079, 16.18, -4.42), (7.953, 16.23, -4.42), (7.901, 16.36, -4.42), (7.953, 16.48, -4.42), (7.323, 17.08, -5.193), (7.197, 17.14, -5.193), (7.197, 17.06, -5.698), (7.197, 17.06, -5.171), (7.27, 17.03, -5.698), (7.27, 17.03, -5.171), (7.301, 16.96, -5.698), (7.301, 16.96, -5.171), (7.27, 16.88, -5.698), (7.27, 16.88, -5.171), (7.197, 16.85, -5.698), (7.197, 16.85, -5.171), (7.124, 16.88, -5.698), (7.124, 16.88, -5.171), (7.093, 16.96, -5.698), (7.093, 16.96, -5.171), (7.124, 17.03, -5.698), (7.124, 17.03, -5.171), (7.375, 16.96, -5.193), (7.323, 16.83, -5.193), (7.197, 16.78, -5.193), (7.071, 16.83, -5.193), (7.019, 16.96, -5.193), (7.071, 17.08, -5.193), (7.323, 17.08, -5.086), (7.197, 17.14, -5.086), (7.375, 16.96, -5.086), (7.323, 16.83, -5.086), (7.197, 16.78, -5.086), (7.071, 16.83, -5.086), (7.019, 16.96, -5.086), (7.071, 17.08, -5.086), (7.323, 15.83, -5.193), (7.197, 15.89, -5.193), (7.197, 15.81, -5.698), (7.197, 15.81, -5.171), (7.27, 15.78, -5.698), (7.27, 15.78, -5.171), (7.301, 15.71, -5.698), (7.301, 15.71, -5.171), (7.27, 15.63, -5.698), (7.27, 15.63, -5.171), (7.197, 15.6, -5.698), (7.197, 15.6, -5.171), (7.124, 15.63, -5.698), (7.124, 15.63, -5.171), (7.093, 15.71, -5.698), (7.093, 15.71, -5.171), (7.124, 15.78, -5.698), (7.124, 15.78, -5.171), (7.375, 15.71, -5.193), (7.323, 15.58, -5.193), (7.197, 15.53, -5.193), (7.071, 15.58, -5.193), (7.019, 15.71, -5.193), (7.071, 15.83, -5.193), (7.323, 15.83, -5.086), (7.197, 15.89, -5.086), (7.375, 15.71, -5.086), (7.323, 15.58, -5.086), (7.197, 15.53, -5.086), (7.071, 15.58, -5.086), (7.019, 15.71, -5.086), (7.071, 15.83, -5.086)], [], [(4, 0, 1, 5), (5, 1, 2, 6), (3, 9, 8, 2), (7, 3, 0, 4), (0, 3, 2, 1), (7, 4, 5, 6), (10, 8, 9, 11), (7, 11, 9, 3), (10, 14, 12, 6), (2, 8, 10, 6), (12, 14, 15, 13), (7, 13, 15, 11), (11, 15, 14, 10), (6, 12, 13, 7), (16, 17, 19, 18), (20, 22, 23, 21), (17, 21, 23, 19), (18, 22, 20, 16), (18, 24, 26, 22), (16, 20, 21, 17), (25, 27, 26, 24), (23, 27, 25, 19), (22, 26, 27, 23), (25, 31, 29, 19), (29, 31, 30, 28), (18, 28, 30, 24), (24, 30, 31, 25), (19, 29, 28, 18), (41, 39, 50, 51), (34, 35, 37, 36), (43, 41, 51, 52), (36, 37, 39, 38), (45, 43, 52, 53), (38, 39, 41, 40), (47, 45, 53, 54), (40, 41, 43, 42), (49, 47, 54, 55), (42, 43, 45, 44), (37, 35, 33, 32), (32, 33, 57, 56), (44, 45, 47, 46), (35, 49, 55, 33), (48, 49, 35, 34), (46, 47, 49, 48), (39, 37, 32, 50), (34, 36, 38, 40, 42, 44, 46, 48), (56, 57, 63, 62, 61, 60, 59, 58), (50, 32, 56, 58), (51, 50, 58, 59), (52, 51, 59, 60), (53, 52, 60, 61), (54, 53, 61, 62), (55, 54, 62, 63), (33, 55, 63, 57), (73, 71, 82, 83), (66, 67, 69, 68), (75, 73, 83, 84), (68, 69, 71, 70), (77, 75, 84, 85), (70, 71, 73, 72), (79, 77, 85, 86), (72, 73, 75, 74), (81, 79, 86, 87), (74, 75, 77, 76), (69, 67, 65, 64), (64, 65, 89, 88), (76, 77, 79, 78), (67, 81, 87, 65), (80, 81, 67, 66), (78, 79, 81, 80), (71, 69, 64, 82), (66, 68, 70, 72, 74, 76, 78, 80), (88, 89, 95, 94, 93, 92, 91, 90), (82, 64, 88, 90), (83, 82, 90, 91), (84, 83, 91, 92), (85, 84, 92, 93), (86, 85, 93, 94), (87, 86, 94, 95), (65, 87, 95, 89), (105, 115, 114, 103), (98, 100, 101, 99), (107, 116, 115, 105), (100, 102, 103, 101), (109, 117, 116, 107), (102, 104, 105, 103), (111, 118, 117, 109), (104, 106, 107, 105), (113, 119, 118, 111), (106, 108, 109, 107), (101, 96, 97, 99), (96, 120, 121, 97), (108, 110, 111, 109), (99, 97, 119, 113), (112, 98, 99, 113), (110, 112, 113, 111), (103, 114, 96, 101), (98, 112, 110, 108, 106, 104, 102, 100), (120, 122, 123, 124, 125, 126, 127, 121), (114, 122, 120, 96), (115, 123, 122, 114), (116, 124, 123, 115), (117, 125, 124, 116), (118, 126, 125, 117), (119, 127, 126, 118), (97, 121, 127, 119), (132, 128, 129, 133), (133, 129, 130, 134), (131, 137, 136, 130), (135, 131, 128, 132), (128, 131, 130, 129), (135, 132, 133, 134), (138, 136, 137, 139), (135, 139, 137, 131), (138, 142, 140, 134), (130, 136, 138, 134), (140, 142, 143, 141), (135, 141, 143, 139), (139, 143, 142, 138), (134, 140, 141, 135), (144, 145, 147, 146), (148, 150, 151, 149), (145, 149, 151, 147), (146, 150, 148, 144), (146, 152, 154, 150), (144, 148, 149, 145), (153, 155, 154, 152), (151, 155, 153, 147), (150, 154, 155, 151), (153, 159, 157, 147), (157, 159, 158, 156), (146, 156, 158, 152), (152, 158, 159, 153), (147, 157, 156, 146), (169, 167, 178, 179), (162, 163, 165, 164), (171, 169, 179, 180), (164, 165, 167, 166), (173, 171, 180, 181), (166, 167, 169, 168), (175, 173, 181, 182), (168, 169, 171, 170), (177, 175, 182, 183), (170, 171, 173, 172), (165, 163, 161, 160), (160, 161, 185, 184), (172, 173, 175, 174), (163, 177, 183, 161), (176, 177, 163, 162), (174, 175, 177, 176), (167, 165, 160, 178), (162, 164, 166, 168, 170, 172, 174, 176), (184, 185, 191, 190, 189, 188, 187, 186), (178, 160, 184, 186), (179, 178, 186, 187), (180, 179, 187, 188), (181, 180, 188, 189), (182, 181, 189, 190), (183, 182, 190, 191), (161, 183, 191, 185), (201, 199, 210, 211), (194, 195, 197, 196), (203, 201, 211, 212), (196, 197, 199, 198), (205, 203, 212, 213), (198, 199, 201, 200), (207, 205, 213, 214), (200, 201, 203, 202), (209, 207, 214, 215), (202, 203, 205, 204), (197, 195, 193, 192), (192, 193, 217, 216), (204, 205, 207, 206), (195, 209, 215, 193), (208, 209, 195, 194), (206, 207, 209, 208), (199, 197, 192, 210), (194, 196, 198, 200, 202, 204, 206, 208), (216, 217, 223, 222, 221, 220, 219, 218), (210, 192, 216, 218), (211, 210, 218, 219), (212, 211, 219, 220), (213, 212, 220, 221), (214, 213, 221, 222), (215, 214, 222, 223), (193, 215, 223, 217), (233, 243, 242, 231), (226, 228, 229, 227), (235, 244, 243, 233), (228, 230, 231, 229), (237, 245, 244, 235), (230, 232, 233, 231), (239, 246, 245, 237), (232, 234, 235, 233), (241, 247, 246, 239), (234, 236, 237, 235), (229, 224, 225, 227), (224, 248, 249, 225), (236, 238, 239, 237), (227, 225, 247, 241), (240, 226, 227, 241), (238, 240, 241, 239), (231, 242, 224, 229), (226, 240, 238, 236, 234, 232, 230, 228), (248, 250, 251, 252, 253, 254, 255, 249), (242, 250, 248, 224), (243, 251, 250, 242), (244, 252, 251, 243), (245, 253, 252, 244), (246, 254, 253, 245), (247, 255, 254, 246), (225, 249, 255, 247), (260, 256, 257, 261), (261, 257, 258, 262), (259, 265, 264, 258), (263, 259, 256, 260), (256, 259, 258, 257), (263, 260, 261, 262), (266, 264, 265, 267), (263, 267, 265, 259), (266, 270, 268, 262), (258, 264, 266, 262), (268, 270, 271, 269), (263, 269, 271, 267), (267, 271, 270, 266), (262, 268, 269, 263), (272, 273, 275, 274), (276, 278, 279, 277), (273, 277, 279, 275), (274, 278, 276, 272), (274, 280, 282, 278), (272, 276, 277, 273), (281, 283, 282, 280), (279, 283, 281, 275), (278, 282, 283, 279), (281, 287, 285, 275), (285, 287, 286, 284), (274, 284, 286, 280), (280, 286, 287, 281), (275, 285, 284, 274), (297, 295, 306, 307), (290, 291, 293, 292), (299, 297, 307, 308), (292, 293, 295, 294), (301, 299, 308, 309), (294, 295, 297, 296), (303, 301, 309, 310), (296, 297, 299, 298), (305, 303, 310, 311), (298, 299, 301, 300), (293, 291, 289, 288), (288, 289, 313, 312), (300, 301, 303, 302), (291, 305, 311, 289), (304, 305, 291, 290), (302, 303, 305, 304), (295, 293, 288, 306), (290, 292, 294, 296, 298, 300, 302, 304), (312, 313, 319, 318, 317, 316, 315, 314), (306, 288, 312, 314), (307, 306, 314, 315), (308, 307, 315, 316), (309, 308, 316, 317), (310, 309, 317, 318), (311, 310, 318, 319), (289, 311, 319, 313), (329, 327, 338, 339), (322, 323, 325, 324), (331, 329, 339, 340), (324, 325, 327, 326), (333, 331, 340, 341), (326, 327, 329, 328), (335, 333, 341, 342), (328, 329, 331, 330), (337, 335, 342, 343), (330, 331, 333, 332), (325, 323, 321, 320), (320, 321, 345, 344), (332, 333, 335, 334), (323, 337, 343, 321), (336, 337, 323, 322), (334, 335, 337, 336), (327, 325, 320, 338), (322, 324, 326, 328, 330, 332, 334, 336), (344, 345, 351, 350, 349, 348, 347, 346), (338, 320, 344, 346), (339, 338, 346, 347), (340, 339, 347, 348), (341, 340, 348, 349), (342, 341, 349, 350), (343, 342, 350, 351), (321, 343, 351, 345), (361, 371, 370, 359), (354, 356, 357, 355), (363, 372, 371, 361), (356, 358, 359, 357), (365, 373, 372, 363), (358, 360, 361, 359), (367, 374, 373, 365), (360, 362, 363, 361), (369, 375, 374, 367), (362, 364, 365, 363), (357, 352, 353, 355), (352, 376, 377, 353), (364, 366, 367, 365), (355, 353, 375, 369), (368, 354, 355, 369), (366, 368, 369, 367), (359, 370, 352, 357), (354, 368, 366, 364, 362, 360, 358, 356), (376, 378, 379, 380, 381, 382, 383, 377), (370, 378, 376, 352), (371, 379, 378, 370), (372, 380, 379, 371), (373, 381, 380, 372), (374, 382, 381, 373), (375, 383, 382, 374), (353, 377, 383, 375), (388, 384, 385, 389), (389, 385, 386, 390), (387, 393, 392, 386), (391, 387, 384, 388), (384, 387, 386, 385), (391, 388, 389, 390), (394, 392, 393, 395), (391, 395, 393, 387), (394, 398, 396, 390), (386, 392, 394, 390), (396, 398, 399, 397), (391, 397, 399, 395), (395, 399, 398, 394), (390, 396, 397, 391), (400, 401, 403, 402), (404, 406, 407, 405), (401, 405, 407, 403), (402, 406, 404, 400), (402, 408, 410, 406), (400, 404, 405, 401), (409, 411, 410, 408), (407, 411, 409, 403), (406, 410, 411, 407), (409, 415, 413, 403), (413, 415, 414, 412), (402, 412, 414, 408), (408, 414, 415, 409), (403, 413, 412, 402), (425, 423, 434, 435), (418, 419, 421, 420), (427, 425, 435, 436), (420, 421, 423, 422), (429, 427, 436, 437), (422, 423, 425, 424), (431, 429, 437, 438), (424, 425, 427, 426), (433, 431, 438, 439), (426, 427, 429, 428), (421, 419, 417, 416), (416, 417, 441, 440), (428, 429, 431, 430), (419, 433, 439, 417), (432, 433, 419, 418), (430, 431, 433, 432), (423, 421, 416, 434), (418, 420, 422, 424, 426, 428, 430, 432), (440, 441, 447, 446, 445, 444, 443, 442), (434, 416, 440, 442), (435, 434, 442, 443), (436, 435, 443, 444), (437, 436, 444, 445), (438, 437, 445, 446), (439, 438, 446, 447), (417, 439, 447, 441), (457, 455, 466, 467), (450, 451, 453, 452), (459, 457, 467, 468), (452, 453, 455, 454), (461, 459, 468, 469), (454, 455, 457, 456), (463, 461, 469, 470), (456, 457, 459, 458), (465, 463, 470, 471), (458, 459, 461, 460), (453, 451, 449, 448), (448, 449, 473, 472), (460, 461, 463, 462), (451, 465, 471, 449), (464, 465, 451, 450), (462, 463, 465, 464), (455, 453, 448, 466), (450, 452, 454, 456, 458, 460, 462, 464), (472, 473, 479, 478, 477, 476, 475, 474), (466, 448, 472, 474), (467, 466, 474, 475), (468, 467, 475, 476), (469, 468, 476, 477), (470, 469, 477, 478), (471, 470, 478, 479), (449, 471, 479, 473), (489, 499, 498, 487), (482, 484, 485, 483), (491, 500, 499, 489), (484, 486, 487, 485), (493, 501, 500, 491), (486, 488, 489, 487), (495, 502, 501, 493), (488, 490, 491, 489), (497, 503, 502, 495), (490, 492, 493, 491), (485, 480, 481, 483), (480, 504, 505, 481), (492, 494, 495, 493), (483, 481, 503, 497), (496, 482, 483, 497), (494, 496, 497, 495), (487, 498, 480, 485), (482, 496, 494, 492, 490, 488, 486, 484), (504, 506, 507, 508, 509, 510, 511, 505), (498, 506, 504, 480), (499, 507, 506, 498), (500, 508, 507, 499), (501, 509, 508, 500), (502, 510, 509, 501), (503, 511, 510, 502), (481, 505, 511, 503), (516, 512, 513, 517), (517, 513, 514, 518), (515, 521, 520, 514), (519, 515, 512, 516), (512, 515, 514, 513), (519, 516, 517, 518), (522, 520, 521, 523), (519, 523, 521, 515), (522, 526, 524, 518), (514, 520, 522, 518), (524, 526, 527, 525), (519, 525, 527, 523), (523, 527, 526, 522), (518, 524, 525, 519), (528, 529, 531, 530), (532, 534, 535, 533), (529, 533, 535, 531), (530, 534, 532, 528), (530, 536, 538, 534), (528, 532, 533, 529), (537, 539, 538, 536), (535, 539, 537, 531), (534, 538, 539, 535), (537, 543, 541, 531), (541, 543, 542, 540), (530, 540, 542, 536), (536, 542, 543, 537), (531, 541, 540, 530), (553, 551, 562, 563), (546, 547, 549, 548), (555, 553, 563, 564), (548, 549, 551, 550), (557, 555, 564, 565), (550, 551, 553, 552), (559, 557, 565, 566), (552, 553, 555, 554), (561, 559, 566, 567), (554, 555, 557, 556), (549, 547, 545, 544), (544, 545, 569, 568), (556, 557, 559, 558), (547, 561, 567, 545), (560, 561, 547, 546), (558, 559, 561, 560), (551, 549, 544, 562), (546, 548, 550, 552, 554, 556, 558, 560), (568, 569, 575, 574, 573, 572, 571, 570), (562, 544, 568, 570), (563, 562, 570, 571), (564, 563, 571, 572), (565, 564, 572, 573), (566, 565, 573, 574), (567, 566, 574, 575), (545, 567, 575, 569), (585, 583, 594, 595), (578, 579, 581, 580), (587, 585, 595, 596), (580, 581, 583, 582), (589, 587, 596, 597), (582, 583, 585, 584), (591, 589, 597, 598), (584, 585, 587, 586), (593, 591, 598, 599), (586, 587, 589, 588), (581, 579, 577, 576), (576, 577, 601, 600), (588, 589, 591, 590), (579, 593, 599, 577), (592, 593, 579, 578), (590, 591, 593, 592), (583, 581, 576, 594), (578, 580, 582, 584, 586, 588, 590, 592), (600, 601, 607, 606, 605, 604, 603, 602), (594, 576, 600, 602), (595, 594, 602, 603), (596, 595, 603, 604), (597, 596, 604, 605), (598, 597, 605, 606), (599, 598, 606, 607), (577, 599, 607, 601), (617, 627, 626, 615), (610, 612, 613, 611), (619, 628, 627, 617), (612, 614, 615, 613), (621, 629, 628, 619), (614, 616, 617, 615), (623, 630, 629, 621), (616, 618, 619, 617), (625, 631, 630, 623), (618, 620, 621, 619), (613, 608, 609, 611), (608, 632, 633, 609), (620, 622, 623, 621), (611, 609, 631, 625), (624, 610, 611, 625), (622, 624, 625, 623), (615, 626, 608, 613), (610, 624, 622, 620, 618, 616, 614, 612), (632, 634, 635, 636, 637, 638, 639, 633), (626, 634, 632, 608), (627, 635, 634, 626), (628, 636, 635, 627), (629, 637, 636, 628), (630, 638, 637, 629), (631, 639, 638, 630), (609, 633, 639, 631), (644, 640, 641, 645), (645, 641, 642, 646), (643, 649, 648, 642), (647, 643, 640, 644), (640, 643, 642, 641), (647, 644, 645, 646), (650, 648, 649, 651), (647, 651, 649, 643), (650, 654, 652, 646), (642, 648, 650, 646), (652, 654, 655, 653), (647, 653, 655, 651), (651, 655, 654, 650), (646, 652, 653, 647), (656, 657, 659, 658), (660, 662, 663, 661), (657, 661, 663, 659), (658, 662, 660, 656), (658, 664, 666, 662), (656, 660, 661, 657), (665, 667, 666, 664), (663, 667, 665, 659), (662, 666, 667, 663), (665, 671, 669, 659), (669, 671, 670, 668), (658, 668, 670, 664), (664, 670, 671, 665), (659, 669, 668, 658), (681, 679, 690, 691), (674, 675, 677, 676), (683, 681, 691, 692), (676, 677, 679, 678), (685, 683, 692, 693), (678, 679, 681, 680), (687, 685, 693, 694), (680, 681, 683, 682), (689, 687, 694, 695), (682, 683, 685, 684), (677, 675, 673, 672), (672, 673, 697, 696), (684, 685, 687, 686), (675, 689, 695, 673), (688, 689, 675, 674), (686, 687, 689, 688), (679, 677, 672, 690), (674, 676, 678, 680, 682, 684, 686, 688), (696, 697, 703, 702, 701, 700, 699, 698), (690, 672, 696, 698), (691, 690, 698, 699), (692, 691, 699, 700), (693, 692, 700, 701), (694, 693, 701, 702), (695, 694, 702, 703), (673, 695, 703, 697), (713, 711, 722, 723), (706, 707, 709, 708), (715, 713, 723, 724), (708, 709, 711, 710), (717, 715, 724, 725), (710, 711, 713, 712), (719, 717, 725, 726), (712, 713, 715, 714), (721, 719, 726, 727), (714, 715, 717, 716), (709, 707, 705, 704), (704, 705, 729, 728), (716, 717, 719, 718), (707, 721, 727, 705), (720, 721, 707, 706), (718, 719, 721, 720), (711, 709, 704, 722), (706, 708, 710, 712, 714, 716, 718, 720), (728, 729, 735, 734, 733, 732, 731, 730), (722, 704, 728, 730), (723, 722, 730, 731), (724, 723, 731, 732), (725, 724, 732, 733), (726, 725, 733, 734), (727, 726, 734, 735), (705, 727, 735, 729), (745, 755, 754, 743), (738, 740, 741, 739), (747, 756, 755, 745), (740, 742, 743, 741), (749, 757, 756, 747), (742, 744, 745, 743), (751, 758, 757, 749), (744, 746, 747, 745), (753, 759, 758, 751), (746, 748, 749, 747), (741, 736, 737, 739), (736, 760, 761, 737), (748, 750, 751, 749), (739, 737, 759, 753), (752, 738, 739, 753), (750, 752, 753, 751), (743, 754, 736, 741), (738, 752, 750, 748, 746, 744, 742, 740), (760, 762, 763, 764, 765, 766, 767, 761), (754, 762, 760, 736), (755, 763, 762, 754), (756, 764, 763, 755), (757, 765, 764, 756), (758, 766, 765, 757), (759, 767, 766, 758), (737, 761, 767, 759), (772, 768, 769, 773), (773, 769, 770, 774), (771, 777, 776, 770), (775, 771, 768, 772), (768, 771, 770, 769), (775, 772, 773, 774), (778, 776, 777, 779), (775, 779, 777, 771), (778, 782, 780, 774), (770, 776, 778, 774), (780, 782, 783, 781), (775, 781, 783, 779), (779, 783, 782, 778), (774, 780, 781, 775), (784, 785, 787, 786), (788, 790, 791, 789), (785, 789, 791, 787), (786, 790, 788, 784), (786, 792, 794, 790), (784, 788, 789, 785), (793, 795, 794, 792), (791, 795, 793, 787), (790, 794, 795, 791), (793, 799, 797, 787), (797, 799, 798, 796), (786, 796, 798, 792), (792, 798, 799, 793), (787, 797, 796, 786), (809, 807, 818, 819), (802, 803, 805, 804), (811, 809, 819, 820), (804, 805, 807, 806), (813, 811, 820, 821), (806, 807, 809, 808), (815, 813, 821, 822), (808, 809, 811, 810), (817, 815, 822, 823), (810, 811, 813, 812), (805, 803, 801, 800), (800, 801, 825, 824), (812, 813, 815, 814), (803, 817, 823, 801), (816, 817, 803, 802), (814, 815, 817, 816), (807, 805, 800, 818), (802, 804, 806, 808, 810, 812, 814, 816), (824, 825, 831, 830, 829, 828, 827, 826), (818, 800, 824, 826), (819, 818, 826, 827), (820, 819, 827, 828), (821, 820, 828, 829), (822, 821, 829, 830), (823, 822, 830, 831), (801, 823, 831, 825), (841, 839, 850, 851), (834, 835, 837, 836), (843, 841, 851, 852), (836, 837, 839, 838), (845, 843, 852, 853), (838, 839, 841, 840), (847, 845, 853, 854), (840, 841, 843, 842), (849, 847, 854, 855), (842, 843, 845, 844), (837, 835, 833, 832), (832, 833, 857, 856), (844, 845, 847, 846), (835, 849, 855, 833), (848, 849, 835, 834), (846, 847, 849, 848), (839, 837, 832, 850), (834, 836, 838, 840, 842, 844, 846, 848), (856, 857, 863, 862, 861, 860, 859, 858), (850, 832, 856, 858), (851, 850, 858, 859), (852, 851, 859, 860), (853, 852, 860, 861), (854, 853, 861, 862), (855, 854, 862, 863), (833, 855, 863, 857), (873, 883, 882, 871), (866, 868, 869, 867), (875, 884, 883, 873), (868, 870, 871, 869), (877, 885, 884, 875), (870, 872, 873, 871), (879, 886, 885, 877), (872, 874, 875, 873), (881, 887, 886, 879), (874, 876, 877, 875), (869, 864, 865, 867), (864, 888, 889, 865), (876, 878, 879, 877), (867, 865, 887, 881), (880, 866, 867, 881), (878, 880, 881, 879), (871, 882, 864, 869), (866, 880, 878, 876, 874, 872, 870, 868), (888, 890, 891, 892, 893, 894, 895, 889), (882, 890, 888, 864), (883, 891, 890, 882), (884, 892, 891, 883), (885, 893, 892, 884), (886, 894, 893, 885), (887, 895, 894, 886), (865, 889, 895, 887), (900, 896, 897, 901), (901, 897, 898, 902), (899, 905, 904, 898), (903, 899, 896, 900), (896, 899, 898, 897), (903, 900, 901, 902), (906, 904, 905, 907), (903, 907, 905, 899), (906, 910, 908, 902), (898, 904, 906, 902), (908, 910, 911, 909), (903, 909, 911, 907), (907, 911, 910, 906), (902, 908, 909, 903), (912, 913, 915, 914), (916, 918, 919, 917), (913, 917, 919, 915), (914, 918, 916, 912), (914, 920, 922, 918), (912, 916, 917, 913), (921, 923, 922, 920), (919, 923, 921, 915), (918, 922, 923, 919), (921, 927, 925, 915), (925, 927, 926, 924), (914, 924, 926, 920), (920, 926, 927, 921), (915, 925, 924, 914), (937, 935, 946, 947), (930, 931, 933, 932), (939, 937, 947, 948), (932, 933, 935, 934), (941, 939, 948, 949), (934, 935, 937, 936), (943, 941, 949, 950), (936, 937, 939, 938), (945, 943, 950, 951), (938, 939, 941, 940), (933, 931, 929, 928), (928, 929, 953, 952), (940, 941, 943, 942), (931, 945, 951, 929), (944, 945, 931, 930), (942, 943, 945, 944), (935, 933, 928, 946), (930, 932, 934, 936, 938, 940, 942, 944), (952, 953, 959, 958, 957, 956, 955, 954), (946, 928, 952, 954), (947, 946, 954, 955), (948, 947, 955, 956), (949, 948, 956, 957), (950, 949, 957, 958), (951, 950, 958, 959), (929, 951, 959, 953), (969, 967, 978, 979), (962, 963, 965, 964), (971, 969, 979, 980), (964, 965, 967, 966), (973, 971, 980, 981), (966, 967, 969, 968), (975, 973, 981, 982), (968, 969, 971, 970), (977, 975, 982, 983), (970, 971, 973, 972), (965, 963, 961, 960), (960, 961, 985, 984), (972, 973, 975, 974), (963, 977, 983, 961), (976, 977, 963, 962), (974, 975, 977, 976), (967, 965, 960, 978), (962, 964, 966, 968, 970, 972, 974, 976), (984, 985, 991, 990, 989, 988, 987, 986), (978, 960, 984, 986), (979, 978, 986, 987), (980, 979, 987, 988), (981, 980, 988, 989), (982, 981, 989, 990), (983, 982, 990, 991), (961, 983, 991, 985), (1001, 1011, 1010, 999), (994, 996, 997, 995), (1003, 1012, 1011, 1001), (996, 998, 999, 997), (1005, 1013, 1012, 1003), (998, 1000, 1001, 999), (1007, 1014, 1013, 1005), (1000, 1002, 1003, 1001), (1009, 1015, 1014, 1007), (1002, 1004, 1005, 1003), (997, 992, 993, 995), (992, 1016, 1017, 993), (1004, 1006, 1007, 1005), (995, 993, 1015, 1009), (1008, 994, 995, 1009), (1006, 1008, 1009, 1007), (999, 1010, 992, 997), (994, 1008, 1006, 1004, 1002, 1000, 998, 996), (1016, 1018, 1019, 1020, 1021, 1022, 1023, 1017), (1010, 1018, 1016, 992), (1011, 1019, 1018, 1010), (1012, 1020, 1019, 1011), (1013, 1021, 1020, 1012), (1014, 1022, 1021, 1013), (1015, 1023, 1022, 1014), (993, 1017, 1023, 1015), (1028, 1024, 1025, 1029), (1029, 1025, 1026, 1030), (1027, 1033, 1032, 1026), (1031, 1027, 1024, 1028), (1024, 1027, 1026, 1025), (1031, 1028, 1029, 1030), (1034, 1032, 1033, 1035), (1031, 1035, 1033, 1027), (1034, 1038, 1036, 1030), (1026, 1032, 1034, 1030), (1036, 1038, 1039, 1037), (1031, 1037, 1039, 1035), (1035, 1039, 1038, 1034), (1030, 1036, 1037, 1031), (1040, 1041, 1043, 1042), (1044, 1046, 1047, 1045), (1041, 1045, 1047, 1043), (1042, 1046, 1044, 1040), (1042, 1048, 1050, 1046), (1040, 1044, 1045, 1041), (1049, 1051, 1050, 1048), (1047, 1051, 1049, 1043), (1046, 1050, 1051, 1047), (1049, 1055, 1053, 1043), (1053, 1055, 1054, 1052), (1042, 1052, 1054, 1048), (1048, 1054, 1055, 1049), (1043, 1053, 1052, 1042), (1065, 1063, 1074, 1075), (1058, 1059, 1061, 1060), (1067, 1065, 1075, 1076), (1060, 1061, 1063, 1062), (1069, 1067, 1076, 1077), (1062, 1063, 1065, 1064), (1071, 1069, 1077, 1078), (1064, 1065, 1067, 1066), (1073, 1071, 1078, 1079), (1066, 1067, 1069, 1068), (1061, 1059, 1057, 1056), (1056, 1057, 1081, 1080), (1068, 1069, 1071, 1070), (1059, 1073, 1079, 1057), (1072, 1073, 1059, 1058), (1070, 1071, 1073, 1072), (1063, 1061, 1056, 1074), (1058, 1060, 1062, 1064, 1066, 1068, 1070, 1072), (1080, 1081, 1087, 1086, 1085, 1084, 1083, 1082), (1074, 1056, 1080, 1082), (1075, 1074, 1082, 1083), (1076, 1075, 1083, 1084), (1077, 1076, 1084, 1085), (1078, 1077, 1085, 1086), (1079, 1078, 1086, 1087), (1057, 1079, 1087, 1081), (1097, 1095, 1106, 1107), (1090, 1091, 1093, 1092), (1099, 1097, 1107, 1108), (1092, 1093, 1095, 1094), (1101, 1099, 1108, 1109), (1094, 1095, 1097, 1096), (1103, 1101, 1109, 1110), (1096, 1097, 1099, 1098), (1105, 1103, 1110, 1111), (1098, 1099, 1101, 1100), (1093, 1091, 1089, 1088), (1088, 1089, 1113, 1112), (1100, 1101, 1103, 1102), (1091, 1105, 1111, 1089), (1104, 1105, 1091, 1090), (1102, 1103, 1105, 1104), (1095, 1093, 1088, 1106), (1090, 1092, 1094, 1096, 1098, 1100, 1102, 1104), (1112, 1113, 1119, 1118, 1117, 1116, 1115, 1114), (1106, 1088, 1112, 1114), (1107, 1106, 1114, 1115), (1108, 1107, 1115, 1116), (1109, 1108, 1116, 1117), (1110, 1109, 1117, 1118), (1111, 1110, 1118, 1119), (1089, 1111, 1119, 1113), (1129, 1139, 1138, 1127), (1122, 1124, 1125, 1123), (1131, 1140, 1139, 1129), (1124, 1126, 1127, 1125), (1133, 1141, 1140, 1131), (1126, 1128, 1129, 1127), (1135, 1142, 1141, 1133), (1128, 1130, 1131, 1129), (1137, 1143, 1142, 1135), (1130, 1132, 1133, 1131), (1125, 1120, 1121, 1123), (1120, 1144, 1145, 1121), (1132, 1134, 1135, 1133), (1123, 1121, 1143, 1137), (1136, 1122, 1123, 1137), (1134, 1136, 1137, 1135), (1127, 1138, 1120, 1125), (1122, 1136, 1134, 1132, 1130, 1128, 1126, 1124), (1144, 1146, 1147, 1148, 1149, 1150, 1151, 1145), (1138, 1146, 1144, 1120), (1139, 1147, 1146, 1138), (1140, 1148, 1147, 1139), (1141, 1149, 1148, 1140), (1142, 1150, 1149, 1141), (1143, 1151, 1150, 1142), (1121, 1145, 1151, 1143), (1156, 1152, 1153, 1157), (1157, 1153, 1154, 1158), (1155, 1161, 1160, 1154), (1159, 1155, 1152, 1156), (1152, 1155, 1154, 1153), (1159, 1156, 1157, 1158), (1162, 1160, 1161, 1163), (1159, 1163, 1161, 1155), (1162, 1166, 1164, 1158), (1154, 1160, 1162, 1158), (1164, 1166, 1167, 1165), (1159, 1165, 1167, 1163), (1163, 1167, 1166, 1162), (1158, 1164, 1165, 1159), (1168, 1169, 1171, 1170), (1172, 1174, 1175, 1173), (1169, 1173, 1175, 1171), (1170, 1174, 1172, 1168), (1170, 1176, 1178, 1174), (1168, 1172, 1173, 1169), (1177, 1179, 1178, 1176), (1175, 1179, 1177, 1171), (1174, 1178, 1179, 1175), (1177, 1183, 1181, 1171), (1181, 1183, 1182, 1180), (1170, 1180, 1182, 1176), (1176, 1182, 1183, 1177), (1171, 1181, 1180, 1170), (1193, 1191, 1202, 1203), (1186, 1187, 1189, 1188), (1195, 1193, 1203, 1204), (1188, 1189, 1191, 1190), (1197, 1195, 1204, 1205), (1190, 1191, 1193, 1192), (1199, 1197, 1205, 1206), (1192, 1193, 1195, 1194), (1201, 1199, 1206, 1207), (1194, 1195, 1197, 1196), (1189, 1187, 1185, 1184), (1184, 1185, 1209, 1208), (1196, 1197, 1199, 1198), (1187, 1201, 1207, 1185), (1200, 1201, 1187, 1186), (1198, 1199, 1201, 1200), (1191, 1189, 1184, 1202), (1186, 1188, 1190, 1192, 1194, 1196, 1198, 1200), (1208, 1209, 1215, 1214, 1213, 1212, 1211, 1210), (1202, 1184, 1208, 1210), (1203, 1202, 1210, 1211), (1204, 1203, 1211, 1212), (1205, 1204, 1212, 1213), (1206, 1205, 1213, 1214), (1207, 1206, 1214, 1215), (1185, 1207, 1215, 1209), (1225, 1223, 1234, 1235), (1218, 1219, 1221, 1220), (1227, 1225, 1235, 1236), (1220, 1221, 1223, 1222), (1229, 1227, 1236, 1237), (1222, 1223, 1225, 1224), (1231, 1229, 1237, 1238), (1224, 1225, 1227, 1226), (1233, 1231, 1238, 1239), (1226, 1227, 1229, 1228), (1221, 1219, 1217, 1216), (1216, 1217, 1241, 1240), (1228, 1229, 1231, 1230), (1219, 1233, 1239, 1217), (1232, 1233, 1219, 1218), (1230, 1231, 1233, 1232), (1223, 1221, 1216, 1234), (1218, 1220, 1222, 1224, 1226, 1228, 1230, 1232), (1240, 1241, 1247, 1246, 1245, 1244, 1243, 1242), (1234, 1216, 1240, 1242), (1235, 1234, 1242, 1243), (1236, 1235, 1243, 1244), (1237, 1236, 1244, 1245), (1238, 1237, 1245, 1246), (1239, 1238, 1246, 1247), (1217, 1239, 1247, 1241), (1257, 1267, 1266, 1255), (1250, 1252, 1253, 1251), (1259, 1268, 1267, 1257), (1252, 1254, 1255, 1253), (1261, 1269, 1268, 1259), (1254, 1256, 1257, 1255), (1263, 1270, 1269, 1261), (1256, 1258, 1259, 1257), (1265, 1271, 1270, 1263), (1258, 1260, 1261, 1259), (1253, 1248, 1249, 1251), (1248, 1272, 1273, 1249), (1260, 1262, 1263, 1261), (1251, 1249, 1271, 1265), (1264, 1250, 1251, 1265), (1262, 1264, 1265, 1263), (1255, 1266, 1248, 1253), (1250, 1264, 1262, 1260, 1258, 1256, 1254, 1252), (1272, 1274, 1275, 1276, 1277, 1278, 1279, 1273), (1266, 1274, 1272, 1248), (1267, 1275, 1274, 1266), (1268, 1276, 1275, 1267), (1269, 1277, 1276, 1268), (1270, 1278, 1277, 1269), (1271, 1279, 1278, 1270), (1249, 1273, 1279, 1271), (1284, 1280, 1281, 1285), (1285, 1281, 1282, 1286), (1283, 1289, 1288, 1282), (1287, 1283, 1280, 1284), (1280, 1283, 1282, 1281), (1287, 1284, 1285, 1286), (1290, 1288, 1289, 1291), (1287, 1291, 1289, 1283), (1290, 1294, 1292, 1286), (1282, 1288, 1290, 1286), (1292, 1294, 1295, 1293), (1287, 1293, 1295, 1291), (1291, 1295, 1294, 1290), (1286, 1292, 1293, 1287), (1296, 1297, 1299, 1298), (1300, 1302, 1303, 1301), (1297, 1301, 1303, 1299), (1298, 1302, 1300, 1296), (1298, 1304, 1306, 1302), (1296, 1300, 1301, 1297), (1305, 1307, 1306, 1304), (1303, 1307, 1305, 1299), (1302, 1306, 1307, 1303), (1305, 1311, 1309, 1299), (1309, 1311, 1310, 1308), (1298, 1308, 1310, 1304), (1304, 1310, 1311, 1305), (1299, 1309, 1308, 1298), (1321, 1319, 1330, 1331), (1314, 1315, 1317, 1316), (1323, 1321, 1331, 1332), (1316, 1317, 1319, 1318), (1325, 1323, 1332, 1333), (1318, 1319, 1321, 1320), (1327, 1325, 1333, 1334), (1320, 1321, 1323, 1322), (1329, 1327, 1334, 1335), (1322, 1323, 1325, 1324), (1317, 1315, 1313, 1312), (1312, 1313, 1337, 1336), (1324, 1325, 1327, 1326), (1315, 1329, 1335, 1313), (1328, 1329, 1315, 1314), (1326, 1327, 1329, 1328), (1319, 1317, 1312, 1330), (1314, 1316, 1318, 1320, 1322, 1324, 1326, 1328), (1336, 1337, 1343, 1342, 1341, 1340, 1339, 1338), (1330, 1312, 1336, 1338), (1331, 1330, 1338, 1339), (1332, 1331, 1339, 1340), (1333, 1332, 1340, 1341), (1334, 1333, 1341, 1342), (1335, 1334, 1342, 1343), (1313, 1335, 1343, 1337), (1353, 1351, 1362, 1363), (1346, 1347, 1349, 1348), (1355, 1353, 1363, 1364), (1348, 1349, 1351, 1350), (1357, 1355, 1364, 1365), (1350, 1351, 1353, 1352), (1359, 1357, 1365, 1366), (1352, 1353, 1355, 1354), (1361, 1359, 1366, 1367), (1354, 1355, 1357, 1356), (1349, 1347, 1345, 1344), (1344, 1345, 1369, 1368), (1356, 1357, 1359, 1358), (1347, 1361, 1367, 1345), (1360, 1361, 1347, 1346), (1358, 1359, 1361, 1360), (1351, 1349, 1344, 1362), (1346, 1348, 1350, 1352, 1354, 1356, 1358, 1360), (1368, 1369, 1375, 1374, 1373, 1372, 1371, 1370), (1362, 1344, 1368, 1370), (1363, 1362, 1370, 1371), (1364, 1363, 1371, 1372), (1365, 1364, 1372, 1373), (1366, 1365, 1373, 1374), (1367, 1366, 1374, 1375), (1345, 1367, 1375, 1369), (1385, 1395, 1394, 1383), (1378, 1380, 1381, 1379), (1387, 1396, 1395, 1385), (1380, 1382, 1383, 1381), (1389, 1397, 1396, 1387), (1382, 1384, 1385, 1383), (1391, 1398, 1397, 1389), (1384, 1386, 1387, 1385), (1393, 1399, 1398, 1391), (1386, 1388, 1389, 1387), (1381, 1376, 1377, 1379), (1376, 1400, 1401, 1377), (1388, 1390, 1391, 1389), (1379, 1377, 1399, 1393), (1392, 1378, 1379, 1393), (1390, 1392, 1393, 1391), (1383, 1394, 1376, 1381), (1378, 1392, 1390, 1388, 1386, 1384, 1382, 1380), (1400, 1402, 1403, 1404, 1405, 1406, 1407, 1401), (1394, 1402, 1400, 1376), (1395, 1403, 1402, 1394), (1396, 1404, 1403, 1395), (1397, 1405, 1404, 1396), (1398, 1406, 1405, 1397), (1399, 1407, 1406, 1398), (1377, 1401, 1407, 1399), (1412, 1413, 1409, 1408), (1413, 1414, 1410, 1409), (1411, 1410, 1416, 1417), (1415, 1412, 1408, 1411), (1408, 1409, 1410, 1411), (1415, 1414, 1413, 1412), (1418, 1419, 1417, 1416), (1415, 1411, 1417, 1419), (1418, 1414, 1420, 1422), (1410, 1414, 1418, 1416), (1420, 1421, 1423, 1422), (1415, 1419, 1423, 1421), (1419, 1418, 1422, 1423), (1414, 1415, 1421, 1420), (1424, 1426, 1427, 1425), (1428, 1429, 1431, 1430), (1425, 1427, 1431, 1429), (1426, 1424, 1428, 1430), (1426, 1430, 1434, 1432), (1424, 1425, 1429, 1428), (1433, 1432, 1434, 1435), (1431, 1427, 1433, 1435), (1430, 1431, 1435, 1434), (1433, 1427, 1437, 1439), (1437, 1436, 1438, 1439), (1426, 1432, 1438, 1436), (1432, 1433, 1439, 1438), (1427, 1426, 1436, 1437), (1449, 1459, 1458, 1447), (1442, 1444, 1445, 1443), (1451, 1460, 1459, 1449), (1444, 1446, 1447, 1445), (1453, 1461, 1460, 1451), (1446, 1448, 1449, 1447), (1455, 1462, 1461, 1453), (1448, 1450, 1451, 1449), (1457, 1463, 1462, 1455), (1450, 1452, 1453, 1451), (1445, 1440, 1441, 1443), (1440, 1464, 1465, 1441), (1452, 1454, 1455, 1453), (1443, 1441, 1463, 1457), (1456, 1442, 1443, 1457), (1454, 1456, 1457, 1455), (1447, 1458, 1440, 1445), (1442, 1456, 1454, 1452, 1450, 1448, 1446, 1444), (1464, 1466, 1467, 1468, 1469, 1470, 1471, 1465), (1458, 1466, 1464, 1440), (1459, 1467, 1466, 1458), (1460, 1468, 1467, 1459), (1461, 1469, 1468, 1460), (1462, 1470, 1469, 1461), (1463, 1471, 1470, 1462), (1441, 1465, 1471, 1463), (1481, 1491, 1490, 1479), (1474, 1476, 1477, 1475), (1483, 1492, 1491, 1481), (1476, 1478, 1479, 1477), (1485, 1493, 1492, 1483), (1478, 1480, 1481, 1479), (1487, 1494, 1493, 1485), (1480, 1482, 1483, 1481), (1489, 1495, 1494, 1487), (1482, 1484, 1485, 1483), (1477, 1472, 1473, 1475), (1472, 1496, 1497, 1473), (1484, 1486, 1487, 1485), (1475, 1473, 1495, 1489), (1488, 1474, 1475, 1489), (1486, 1488, 1489, 1487), (1479, 1490, 1472, 1477), (1474, 1488, 1486, 1484, 1482, 1480, 1478, 1476), (1496, 1498, 1499, 1500, 1501, 1502, 1503, 1497), (1490, 1498, 1496, 1472), (1491, 1499, 1498, 1490), (1492, 1500, 1499, 1491), (1493, 1501, 1500, 1492), (1494, 1502, 1501, 1493), (1495, 1503, 1502, 1494), (1473, 1497, 1503, 1495), (1513, 1511, 1522, 1523), (1506, 1507, 1509, 1508), (1515, 1513, 1523, 1524), (1508, 1509, 1511, 1510), (1517, 1515, 1524, 1525), (1510, 1511, 1513, 1512), (1519, 1517, 1525, 1526), (1512, 1513, 1515, 1514), (1521, 1519, 1526, 1527), (1514, 1515, 1517, 1516), (1509, 1507, 1505, 1504), (1504, 1505, 1529, 1528), (1516, 1517, 1519, 1518), (1507, 1521, 1527, 1505), (1520, 1521, 1507, 1506), (1518, 1519, 1521, 1520), (1511, 1509, 1504, 1522), (1506, 1508, 1510, 1512, 1514, 1516, 1518, 1520), (1528, 1529, 1535, 1534, 1533, 1532, 1531, 1530), (1522, 1504, 1528, 1530), (1523, 1522, 1530, 1531), (1524, 1523, 1531, 1532), (1525, 1524, 1532, 1533), (1526, 1525, 1533, 1534), (1527, 1526, 1534, 1535), (1505, 1527, 1535, 1529)])
me_cube_021.materials.append(mat_material_005)
me_cube_021.use_remesh_preserve_volume = False
me_cube_021.use_remesh_preserve_attributes = False
me_cube_021.use_mirror_vertex_groups = False
me_cube_021.update()
me_cube_017 = bpy.data.meshes.new('Cube.017')
me_cube_017.from_pydata([(9.609, -40.79, -4.316), (9.609, -40.78, -3.947), (8.309, -40.78, -3.947), (8.309, -40.79, -4.316), (9.609, 28.93, -4.477), (8.309, 28.93, -4.477), (9.609, 28.94, -4.108), (8.309, 28.94, -4.108), (9.934, -40.79, -4.706), (7.984, -40.79, -4.706), (9.934, 28.93, -4.867), (7.984, 28.93, -4.867), (9.934, -40.79, -5.096), (7.984, -40.79, -5.096), (9.934, 28.93, -5.257), (7.984, 28.93, -5.257), (9.251, -40.79, -4.316), (8.666, -40.79, -4.316), (9.251, 28.93, -4.477), (8.666, 28.93, -4.477), (9.251, -40.79, -4.706), (8.666, -40.79, -4.706), (9.251, 28.93, -4.867), (8.666, 28.93, -4.867)], [], [(0, 3, 2, 1), (4, 0, 1, 6), (1, 2, 7, 6), (3, 5, 7, 2), (6, 7, 5, 4), (11, 9, 13, 15), (14, 15, 13, 12), (10, 11, 15, 14), (8, 10, 14, 12), (9, 8, 12, 13), (19, 17, 21, 23), (16, 18, 22, 20), (9, 11, 23, 21), (10, 8, 20, 22), (5, 3, 17, 19), (0, 4, 18, 16), (17, 16, 20, 21), (19, 23, 22, 18)])
me_cube_017.materials.append(mat_material_001)
me_cube_017.use_remesh_preserve_volume = False
me_cube_017.use_remesh_preserve_attributes = False
me_cube_017.use_mirror_vertex_groups = False
me_cube_017.update()
me_cube_016 = bpy.data.meshes.new('Cube.016')
me_cube_016.from_pydata([(10.0, 28.75, 11.33), (10.0, 30.04, 11.33), (8.0, 30.04, 11.33), (8.0, 28.75, 11.33), (10.0, 28.75, -5.293), (8.0, 28.75, -5.293), (10.0, 33.04, -5.293), (8.0, 33.04, -5.293), (10.0, 30.0, 5.343), (10.0, 30.97, 4.5), (8.0, 30.97, 4.5), (8.0, 30.0, 5.343), (10.0, 21.16, -4.11), (8.0, 21.16, -4.11), (10.0, 24.39, -4.11), (8.0, 24.39, -4.11)], [], [(0, 1, 2, 3), (4, 0, 3, 5), (4, 6, 1, 0), (1, 6, 7, 2), (3, 2, 7, 5), (6, 4, 5, 7), (8, 9, 10, 11), (12, 8, 11, 13), (12, 14, 9, 8), (9, 14, 15, 10), (11, 10, 15, 13), (14, 12, 13, 15)])
me_cube_016.materials.append(mat_material_002)
me_cube_016.use_remesh_preserve_volume = False
me_cube_016.use_remesh_preserve_attributes = False
me_cube_016.use_mirror_vertex_groups = False
me_cube_016.update()
me_cube_015 = bpy.data.meshes.new('Cube.015')
me_cube_015.from_pydata([(-9.997, 28.66, 8.142), (-9.997, 28.66, 3.858), (-9.997, 26.66, 3.858), (-9.997, 26.66, 8.142), (9.997, 28.66, 8.142), (9.997, 26.66, 8.142), (9.997, 28.66, 3.858), (9.997, 26.66, 3.858), (-12.3, 18.48, -5.9), (-12.3, 14.19, -5.9), (-12.3, 14.19, -5.3), (-12.3, 18.48, -5.3), (12.3, 18.48, -5.9), (12.3, 18.48, -5.3), (12.3, 14.19, -5.9), (12.3, 14.19, -5.3), (-12.3, 8.463, -5.847), (-12.3, 4.179, -5.847), (-12.3, 4.179, -5.247), (-12.3, 8.463, -5.247), (12.3, 8.463, -5.847), (12.3, 8.463, -5.247), (12.3, 4.179, -5.847), (12.3, 4.179, -5.247), (-12.3, -1.537, -5.847), (-12.3, -5.821, -5.847), (-12.3, -5.821, -5.247), (-12.3, -1.537, -5.247), (12.3, -1.537, -5.847), (12.3, -1.537, -5.247), (12.3, -5.821, -5.847), (12.3, -5.821, -5.247), (-12.3, -11.54, -5.847), (-12.3, -15.82, -5.847), (-12.3, -15.82, -5.247), (-12.3, -11.54, -5.247), (12.3, -11.54, -5.847), (12.3, -11.54, -5.247), (12.3, -15.82, -5.847), (12.3, -15.82, -5.247), (-12.3, -21.54, -5.847), (-12.3, -25.82, -5.847), (-12.3, -25.82, -5.247), (-12.3, -21.54, -5.247), (12.3, -21.54, -5.847), (12.3, -21.54, -5.247), (12.3, -25.82, -5.847), (12.3, -25.82, -5.247), (-12.3, -31.54, -5.847), (-12.3, -35.82, -5.847), (-12.3, -35.82, -5.247), (-12.3, -31.54, -5.247), (12.3, -31.54, -5.847), (12.3, -31.54, -5.247), (12.3, -35.82, -5.847), (12.3, -35.82, -5.247)], [], [(0, 1, 2, 3), (4, 0, 3, 5), (4, 6, 1, 0), (1, 6, 7, 2), (3, 2, 7, 5), (6, 4, 5, 7), (8, 9, 10, 11), (12, 8, 11, 13), (12, 14, 9, 8), (9, 14, 15, 10), (11, 10, 15, 13), (14, 12, 13, 15), (16, 17, 18, 19), (20, 16, 19, 21), (20, 22, 17, 16), (17, 22, 23, 18), (19, 18, 23, 21), (22, 20, 21, 23), (24, 25, 26, 27), (28, 24, 27, 29), (28, 30, 25, 24), (25, 30, 31, 26), (27, 26, 31, 29), (30, 28, 29, 31), (32, 33, 34, 35), (36, 32, 35, 37), (36, 38, 33, 32), (33, 38, 39, 34), (35, 34, 39, 37), (38, 36, 37, 39), (40, 41, 42, 43), (44, 40, 43, 45), (44, 46, 41, 40), (41, 46, 47, 42), (43, 42, 47, 45), (46, 44, 45, 47), (48, 49, 50, 51), (52, 48, 51, 53), (52, 54, 49, 48), (49, 54, 55, 50), (51, 50, 55, 53), (54, 52, 53, 55)])
me_cube_015.materials.append(mat_material_002)
me_cube_015.use_remesh_preserve_volume = False
me_cube_015.use_remesh_preserve_attributes = False
me_cube_015.use_mirror_vertex_groups = False
me_cube_015.update()
me_cube_014 = bpy.data.meshes.new('Cube.014')
me_cube_014.from_pydata([(8.766, 24.82, 6.0), (8.643, 24.7, 6.0), (8.5, 24.6, 6.0), (8.814, 24.96, 6.296), (8.72, 24.82, 6.262), (8.604, 24.7, 6.22), (8.47, 24.6, 6.171), (8.321, 24.52, 6.117), (8.163, 24.48, 6.059), (8.663, 24.96, 6.557), (8.587, 24.82, 6.492), (8.492, 24.7, 6.413), (8.383, 24.6, 6.321), (8.262, 24.52, 6.22), (8.133, 24.48, 6.112), (8.433, 24.96, 6.75), (8.383, 24.82, 6.663), (8.321, 24.7, 6.557), (8.25, 24.6, 6.433), (8.171, 24.52, 6.296), (8.087, 24.48, 6.15), (8.15, 24.96, 6.853), (8.133, 24.82, 6.754), (8.112, 24.7, 6.633), (8.087, 24.6, 6.492), (8.059, 24.52, 6.337), (8.03, 24.48, 6.171), (7.85, 24.96, 6.853), (7.867, 24.82, 6.754), (7.888, 24.7, 6.633), (7.913, 24.6, 6.492), (7.941, 24.52, 6.337), (7.97, 24.48, 6.171), (7.567, 24.96, 6.75), (7.617, 24.82, 6.663), (7.679, 24.7, 6.557), (7.75, 24.6, 6.433), (7.829, 24.52, 6.296), (7.913, 24.48, 6.15), (7.337, 24.96, 6.557), (7.413, 24.82, 6.492), (7.508, 24.7, 6.413), (7.617, 24.6, 6.321), (7.738, 24.52, 6.22), (7.867, 24.48, 6.112), (7.186, 24.96, 6.296), (7.28, 24.82, 6.262), (7.396, 24.7, 6.22), (7.53, 24.6, 6.171), (7.679, 24.52, 6.117), (7.837, 24.48, 6.059), (7.134, 24.96, 6.0), (7.234, 24.82, 6.0), (7.357, 24.7, 6.0), (7.5, 24.6, 6.0), (7.658, 24.52, 6.0), (7.826, 24.48, 6.0), (7.186, 24.96, 5.704), (7.28, 24.82, 5.738), (7.396, 24.7, 5.78), (7.53, 24.6, 5.829), (7.679, 24.52, 5.883), (7.837, 24.48, 5.941), (7.337, 24.96, 5.443), (7.413, 24.82, 5.508), (7.508, 24.7, 5.587), (7.617, 24.6, 5.679), (7.738, 24.52, 5.78), (7.867, 24.48, 5.888), (7.567, 24.96, 5.25), (7.617, 24.82, 5.337), (7.679, 24.7, 5.443), (7.75, 24.6, 5.567), (7.829, 24.52, 5.704), (7.913, 24.48, 5.85), (7.85, 24.96, 5.147), (7.867, 24.82, 5.246), (7.888, 24.7, 5.367), (7.913, 24.6, 5.508), (7.941, 24.52, 5.663), (7.97, 24.48, 5.829), (8.15, 24.96, 5.147), (8.133, 24.82, 5.246), (8.112, 24.7, 5.367), (8.087, 24.6, 5.508), (8.059, 24.52, 5.663), (8.03, 24.48, 5.829), (8.433, 24.96, 5.25), (8.383, 24.82, 5.337), (8.321, 24.7, 5.443), (8.25, 24.6, 5.567), (8.171, 24.52, 5.704), (8.087, 24.48, 5.85), (8.663, 24.96, 5.443), (8.587, 24.82, 5.508), (8.492, 24.7, 5.587), (8.383, 24.6, 5.679), (8.262, 24.52, 5.78), (8.133, 24.48, 5.888), (8.0, 24.46, 6.0), (8.814, 24.96, 5.704), (8.72, 24.82, 5.738), (8.604, 24.7, 5.78), (8.47, 24.6, 5.829), (8.321, 24.52, 5.883), (8.163, 24.48, 5.941), (8.866, 24.96, 6.0), (8.342, 24.52, 6.0), (8.174, 24.48, 6.0), (8.814, 24.96, 6.296), (8.663, 24.96, 6.557), (8.433, 24.96, 6.75), (8.15, 24.96, 6.853), (7.85, 24.96, 6.853), (7.567, 24.96, 6.75), (7.337, 24.96, 6.557), (7.186, 24.96, 6.296), (7.134, 24.96, 6.0), (7.186, 24.96, 5.704), (7.337, 24.96, 5.443), (7.567, 24.96, 5.25), (7.85, 24.96, 5.147), (8.15, 24.96, 5.147), (8.433, 24.96, 5.25), (8.663, 24.96, 5.443), (8.814, 24.96, 5.704), (8.866, 24.96, 6.0), (8.689, 24.88, 6.0), (8.578, 24.77, 6.0), (8.449, 24.68, 6.0), (8.737, 25.02, 6.268), (8.648, 24.88, 6.236), (8.543, 24.77, 6.198), (8.422, 24.68, 6.154), (8.288, 24.62, 6.105), (8.146, 24.58, 6.053), (8.601, 25.02, 6.504), (8.528, 24.89, 6.443), (8.443, 24.77, 6.371), (8.344, 24.68, 6.289), (8.235, 24.62, 6.197), (8.119, 24.58, 6.1), (8.392, 25.02, 6.679), (8.345, 24.89, 6.597), (8.289, 24.77, 6.5), (8.225, 24.68, 6.389), (8.153, 24.62, 6.266), (8.078, 24.58, 6.135), (8.136, 25.02, 6.772), (8.12, 24.89, 6.679), (8.1, 24.77, 6.569), (8.078, 24.68, 6.442), (8.053, 24.62, 6.302), (8.027, 24.58, 6.153), (7.864, 25.02, 6.772), (7.88, 24.89, 6.679), (7.9, 24.77, 6.569), (7.922, 24.68, 6.442), (7.947, 24.62, 6.302), (7.973, 24.58, 6.153), (7.608, 25.02, 6.679), (7.656, 24.89, 6.597), (7.711, 24.77, 6.501), (7.775, 24.68, 6.389), (7.847, 24.62, 6.266), (7.922, 24.58, 6.135), (7.399, 25.02, 6.504), (7.472, 24.89, 6.443), (7.557, 24.77, 6.372), (7.656, 24.68, 6.289), (7.765, 24.62, 6.197), (7.881, 24.58, 6.1), (7.263, 25.02, 6.268), (7.353, 24.89, 6.236), (7.457, 24.77, 6.198), (7.578, 24.68, 6.154), (7.712, 24.62, 6.105), (7.854, 24.58, 6.053), (7.216, 25.02, 6.0), (7.311, 24.89, 6.0), (7.422, 24.77, 6.0), (7.551, 24.68, 6.0), (7.693, 24.62, 6.0), (7.845, 24.58, 6.0), (7.263, 25.02, 5.732), (7.353, 24.89, 5.764), (7.457, 24.77, 5.802), (7.578, 24.68, 5.846), (7.712, 24.62, 5.895), (7.854, 24.58, 5.947), (7.399, 25.02, 5.496), (7.472, 24.89, 5.557), (7.557, 24.77, 5.629), (7.656, 24.68, 5.711), (7.765, 24.62, 5.803), (7.881, 24.58, 5.9), (7.608, 25.02, 5.321), (7.655, 24.89, 5.403), (7.711, 24.77, 5.5), (7.775, 24.68, 5.611), (7.846, 24.62, 5.734), (7.922, 24.58, 5.865), (7.864, 25.02, 5.228), (7.88, 24.89, 5.321), (7.9, 24.77, 5.431), (7.922, 24.68, 5.558), (7.947, 24.62, 5.698), (7.973, 24.58, 5.847), (8.136, 25.02, 5.228), (8.12, 24.89, 5.321), (8.1, 24.77, 5.431), (8.078, 24.68, 5.558), (8.053, 24.62, 5.698), (8.027, 24.58, 5.847), (8.392, 25.02, 5.321), (8.344, 24.89, 5.403), (8.289, 24.77, 5.499), (8.225, 24.68, 5.611), (8.153, 24.62, 5.734), (8.078, 24.58, 5.865), (8.601, 25.02, 5.496), (8.528, 24.89, 5.557), (8.443, 24.77, 5.628), (8.344, 24.68, 5.711), (8.235, 24.62, 5.803), (8.119, 24.58, 5.9), (8.0, 24.56, 6.0), (8.737, 25.02, 5.732), (8.647, 24.88, 5.764), (8.543, 24.77, 5.802), (8.422, 24.68, 5.846), (8.288, 24.62, 5.895), (8.146, 24.58, 5.947), (8.784, 25.02, 6.0), (8.307, 24.62, 6.0), (8.155, 24.58, 6.0), (8.578, 28.68, 6.0), (8.543, 28.68, 6.198), (8.443, 28.68, 6.371), (8.289, 28.68, 6.5), (8.1, 28.68, 6.569), (7.9, 28.68, 6.569), (7.711, 28.68, 6.501), (7.557, 28.68, 6.372), (7.457, 28.68, 6.198), (7.422, 28.68, 6.0), (7.457, 28.68, 5.802), (7.557, 28.68, 5.629), (7.711, 28.68, 5.5), (7.9, 28.68, 5.431), (8.1, 28.68, 5.431), (8.289, 28.68, 5.499), (8.443, 28.68, 5.628), (8.543, 28.68, 5.802)], [], [(1, 0, 4, 5), (2, 1, 5, 6), (7, 6, 12, 13), (5, 4, 10, 11), (8, 7, 13, 14), (6, 5, 11, 12), (4, 3, 9, 10), (11, 10, 16, 17), (14, 13, 19, 20), (12, 11, 17, 18), (10, 9, 15, 16), (13, 12, 18, 19), (20, 19, 25, 26), (18, 17, 23, 24), (16, 15, 21, 22), (19, 18, 24, 25), (17, 16, 22, 23), (26, 25, 31, 32), (24, 23, 29, 30), (22, 21, 27, 28), (25, 24, 30, 31), (23, 22, 28, 29), (28, 27, 33, 34), (31, 30, 36, 37), (29, 28, 34, 35), (32, 31, 37, 38), (30, 29, 35, 36), (37, 36, 42, 43), (35, 34, 40, 41), (38, 37, 43, 44), (36, 35, 41, 42), (34, 33, 39, 40), (43, 42, 48, 49), (41, 40, 46, 47), (44, 43, 49, 50), (42, 41, 47, 48), (40, 39, 45, 46), (50, 49, 55, 56), (48, 47, 53, 54), (46, 45, 51, 52), (49, 48, 54, 55), (47, 46, 52, 53), (56, 55, 61, 62), (54, 53, 59, 60), (52, 51, 57, 58), (55, 54, 60, 61), (53, 52, 58, 59), (60, 59, 65, 66), (58, 57, 63, 64), (61, 60, 66, 67), (59, 58, 64, 65), (62, 61, 67, 68), (67, 66, 72, 73), (65, 64, 70, 71), (68, 67, 73, 74), (66, 65, 71, 72), (64, 63, 69, 70), (73, 72, 78, 79), (71, 70, 76, 77), (74, 73, 79, 80), (72, 71, 77, 78), (70, 69, 75, 76), (77, 76, 82, 83), (80, 79, 85, 86), (78, 77, 83, 84), (76, 75, 81, 82), (79, 78, 84, 85), (86, 85, 91, 92), (84, 83, 89, 90), (82, 81, 87, 88), (85, 84, 90, 91), (83, 82, 88, 89), (92, 91, 97, 98), (90, 89, 95, 96), (88, 87, 93, 94), (91, 90, 96, 97), (89, 88, 94, 95), (94, 93, 100, 101), (97, 96, 103, 104), (95, 94, 101, 102), (98, 97, 104, 105), (96, 95, 102, 103), (105, 104, 107, 108), (108, 107, 7, 8), (0, 106, 3, 4), (99, 108, 8), (107, 2, 6, 7), (99, 8, 14), (99, 14, 20), (99, 20, 26), (99, 26, 32), (99, 32, 38), (99, 38, 44), (99, 44, 50), (99, 50, 56), (99, 56, 62), (99, 62, 68), (99, 68, 74), (99, 74, 80), (99, 80, 86), (99, 86, 92), (99, 92, 98), (99, 98, 105), (99, 105, 108), (104, 103, 2, 107), (102, 101, 0, 1), (103, 102, 1, 2), (101, 100, 106, 0), (132, 131, 127, 128), (133, 132, 128, 129), (140, 139, 133, 134), (138, 137, 131, 132), (141, 140, 134, 135), (139, 138, 132, 133), (137, 136, 130, 131), (144, 143, 137, 138), (147, 146, 140, 141), (145, 144, 138, 139), (143, 142, 136, 137), (146, 145, 139, 140), (153, 152, 146, 147), (151, 150, 144, 145), (149, 148, 142, 143), (152, 151, 145, 146), (150, 149, 143, 144), (159, 158, 152, 153), (157, 156, 150, 151), (155, 154, 148, 149), (158, 157, 151, 152), (156, 155, 149, 150), (161, 160, 154, 155), (164, 163, 157, 158), (162, 161, 155, 156), (165, 164, 158, 159), (163, 162, 156, 157), (170, 169, 163, 164), (168, 167, 161, 162), (171, 170, 164, 165), (169, 168, 162, 163), (167, 166, 160, 161), (176, 175, 169, 170), (174, 173, 167, 168), (177, 176, 170, 171), (175, 174, 168, 169), (173, 172, 166, 167), (183, 182, 176, 177), (181, 180, 174, 175), (179, 178, 172, 173), (182, 181, 175, 176), (180, 179, 173, 174), (189, 188, 182, 183), (187, 186, 180, 181), (185, 184, 178, 179), (188, 187, 181, 182), (186, 185, 179, 180), (193, 192, 186, 187), (191, 190, 184, 185), (194, 193, 187, 188), (192, 191, 185, 186), (195, 194, 188, 189), (200, 199, 193, 194), (198, 197, 191, 192), (201, 200, 194, 195), (199, 198, 192, 193), (197, 196, 190, 191), (206, 205, 199, 200), (204, 203, 197, 198), (207, 206, 200, 201), (205, 204, 198, 199), (203, 202, 196, 197), (210, 209, 203, 204), (213, 212, 206, 207), (211, 210, 204, 205), (209, 208, 202, 203), (212, 211, 205, 206), (219, 218, 212, 213), (217, 216, 210, 211), (215, 214, 208, 209), (218, 217, 211, 212), (216, 215, 209, 210), (225, 224, 218, 219), (223, 222, 216, 217), (221, 220, 214, 215), (224, 223, 217, 218), (222, 221, 215, 216), (228, 227, 220, 221), (231, 230, 223, 224), (229, 228, 221, 222), (232, 231, 224, 225), (230, 229, 222, 223), (235, 234, 231, 232), (135, 134, 234, 235), (131, 130, 233, 127), (135, 235, 226), (134, 133, 129, 234), (141, 135, 226), (147, 141, 226), (153, 147, 226), (159, 153, 226), (165, 159, 226), (171, 165, 226), (177, 171, 226), (183, 177, 226), (189, 183, 226), (195, 189, 226), (201, 195, 226), (207, 201, 226), (213, 207, 226), (219, 213, 226), (225, 219, 226), (232, 225, 226), (235, 232, 226), (234, 129, 230, 231), (128, 127, 228, 229), (129, 128, 229, 230), (127, 233, 227, 228), (110, 109, 130, 136), (111, 110, 136, 142), (112, 111, 142, 148), (113, 112, 148, 154), (114, 113, 154, 160), (115, 114, 160, 166), (116, 115, 166, 172), (117, 116, 172, 178), (118, 117, 178, 184), (119, 118, 184, 190), (120, 119, 190, 196), (121, 120, 196, 202), (122, 121, 202, 208), (123, 122, 208, 214), (124, 123, 214, 220), (125, 124, 220, 227), (126, 125, 227, 233), (109, 126, 233, 130), (128, 132, 237, 236), (132, 138, 238, 237), (150, 144, 239, 240), (156, 150, 240, 241), (162, 168, 243, 242), (186, 180, 245, 246), (192, 198, 248, 247), (198, 204, 249, 248), (216, 210, 250, 251), (229, 128, 236, 253), (192, 186, 246, 247), (222, 229, 253, 252), (180, 174, 244, 245), (222, 216, 251, 252), (168, 174, 244, 243), (138, 144, 239, 238), (204, 210, 250, 249), (156, 162, 242, 241)])
me_cube_014.polygons.foreach_set('material_index', [1, 1, 1, 1, 1, 1, 1, 1, 1, 1, 1, 1, 1, 1, 1, 1, 1, 1, 1, 1, 1, 1, 1, 1, 1, 1, 1, 1, 1, 1, 1, 1, 1, 1, 1, 1, 1, 1, 1, 1, 1, 1, 1, 1, 1, 1, 1, 1, 1, 1, 1, 1, 1, 1, 1, 1, 1, 1, 1, 1, 1, 1, 1, 1, 1, 1, 1, 1, 1, 1, 1, 1, 1, 1, 1, 1, 1, 1, 1, 1, 1, 1, 1, 1, 1, 1, 1, 1, 1, 1, 1, 1, 1, 1, 1, 1, 1, 1, 1, 1, 1, 1, 1, 1, 1, 1, 1, 1, 0, 0, 0, 0, 0, 0, 0, 0, 0, 0, 0, 0, 0, 0, 0, 0, 0, 0, 0, 0, 0, 0, 0, 0, 0, 0, 0, 0, 0, 0, 0, 0, 0, 0, 0, 0, 0, 0, 0, 0, 0, 0, 0, 0, 0, 0, 0, 0, 0, 0, 0, 0, 0, 0, 0, 0, 0, 0, 0, 0, 0, 0, 0, 0, 0, 0, 0, 0, 0, 0, 0, 0, 0, 0, 0, 0, 0, 0, 0, 0, 0, 0, 0, 0, 0, 0, 0, 0, 0, 0, 0, 0, 0, 0, 0, 0, 0, 0, 0, 0, 0, 0, 0, 0, 0, 0, 0, 0, 0, 0, 0, 0, 0, 0, 0, 0, 0, 0, 0, 0, 0, 0, 0, 0, 0, 0, 0, 0, 0, 0, 0, 0, 0, 0, 0, 0, 0, 0, 0, 0, 0, 0, 0, 0])
me_cube_014.materials.append(mat_material_001)
me_cube_014.materials.append(mat_material_003)
me_cube_014.use_remesh_preserve_volume = False
me_cube_014.use_remesh_preserve_attributes = False
me_cube_014.use_mirror_vertex_groups = False
me_cube_014.update()

# ---- objects
ob_cube_017 = bpy.data.objects.new('Cube.017', me_cube_021)
ob_cube_016 = bpy.data.objects.new('Cube.016', me_cube_017)
ob_cube_015 = bpy.data.objects.new('Cube.015', me_cube_016)
ob_cube_014 = bpy.data.objects.new('Cube.014', me_cube_015)
ob_cube_012 = bpy.data.objects.new('Cube.012', me_cube_014)
ob_lamp = bpy.data.objects.new('Lamp', light_lamp)
ob_camera = bpy.data.objects.new('Camera', cam_camera)

# ---- transforms, parenting, visibility, modifiers, constraints
ob_cube_017.location = (0.0, 0.0, 0.0)
ob_cube_017.lock_location = (True, True, True)
ob_cube_017.lock_rotations_4d = False
ob_cube_017.empty_display_type = 'ARROWS'
ob_cube_017.lineart.crease_threshold = 0.0
_m = ob_cube_017.modifiers.new('Mirror', 'MIRROR')
_m = ob_cube_017.modifiers.new('Bevel', 'BEVEL')
_m.segments = 2
_m.limit_method = 'NONE'
_m.spread = 0.0
ob_cube_016.location = (0.0, 0.0, 0.0)
ob_cube_016.lock_location = (True, True, True)
ob_cube_016.lock_rotations_4d = False
ob_cube_016.empty_display_type = 'ARROWS'
ob_cube_016.lineart.crease_threshold = 0.0
_m = ob_cube_016.modifiers.new('Mirror', 'MIRROR')
_m = ob_cube_016.modifiers.new('Bevel', 'BEVEL')
_m.segments = 2
_m.limit_method = 'NONE'
_m.spread = 0.0
ob_cube_015.location = (0.0, 0.0, 0.0)
ob_cube_015.lock_location = (True, True, True)
ob_cube_015.lock_rotations_4d = False
ob_cube_015.empty_display_type = 'ARROWS'
ob_cube_015.lineart.crease_threshold = 0.0
_m = ob_cube_015.modifiers.new('Mirror', 'MIRROR')
ob_cube_014.location = (0.0, 0.0, 0.0)
ob_cube_014.lock_location = (True, True, True)
ob_cube_014.lock_rotations_4d = False
ob_cube_014.empty_display_type = 'ARROWS'
ob_cube_014.lineart.crease_threshold = 0.0
ob_cube_012.location = (0.0, 0.0, 0.0)
ob_cube_012.lock_location = (True, True, True)
ob_cube_012.lock_rotations_4d = False
ob_cube_012.empty_display_type = 'ARROWS'
ob_cube_012.lineart.crease_threshold = 0.0
_m = ob_cube_012.modifiers.new('Mirror', 'MIRROR')
ob_lamp.location = (4.076, 1.005, 5.904)
ob_lamp.rotation_euler = (0.6503, 0.05522, 1.866)
ob_lamp.lock_rotations_4d = False
ob_lamp.empty_display_type = 'ARROWS'
ob_lamp.color = (0.0, 0.0, 0.0, 0.0)
ob_lamp.lineart.crease_threshold = 0.0
ob_camera.location = (7.481, -6.508, 5.344)
ob_camera.rotation_euler = (1.109, 0.01082, 0.8149)
ob_camera.lock_rotations_4d = False
ob_camera.empty_display_type = 'ARROWS'
ob_camera.color = (0.0, 0.0, 0.0, 0.0)
ob_camera.hide_viewport = True
ob_camera.display_type = 'WIRE'
ob_camera.lineart.crease_threshold = 0.0

# ---- collection membership
col_collection_1.objects.link(ob_cube_017)
col_collection_1.objects.link(ob_cube_016)
col_collection_1.objects.link(ob_cube_015)
col_collection_1.objects.link(ob_cube_014)
col_collection_1.objects.link(ob_cube_012)
col_collection_1.objects.link(ob_lamp)
col_collection_1.objects.link(ob_camera)

# ---- scene / render settings (as saved in the file)
scene.camera = ob_camera
scene.frame_start = 1; scene.frame_end = 250; scene.frame_set(0)
scene.render.engine = 'BLENDER_EEVEE_NEXT'
scene.render.resolution_percentage = 50
scene.render.dither_intensity = 0.0
scene.cycles.use_denoising = False
scene.cycles.samples = 10
scene.cycles.sampling_pattern = 'TABULATED_SOBOL'
scene.cycles.light_sampling_threshold = 0.0
scene.cycles.use_adaptive_sampling = False
scene.cycles.use_light_tree = False
scene.cycles.blur_glossy = 0.0
scene.cycles.volume_bounces = 1
scene.cycles.pixel_filter_type = 'GAUSSIAN'
scene.cycles.sample_clamp_indirect = 0.0
scene.view_settings.view_transform = 'Standard'
bpy.context.view_layer.update()

